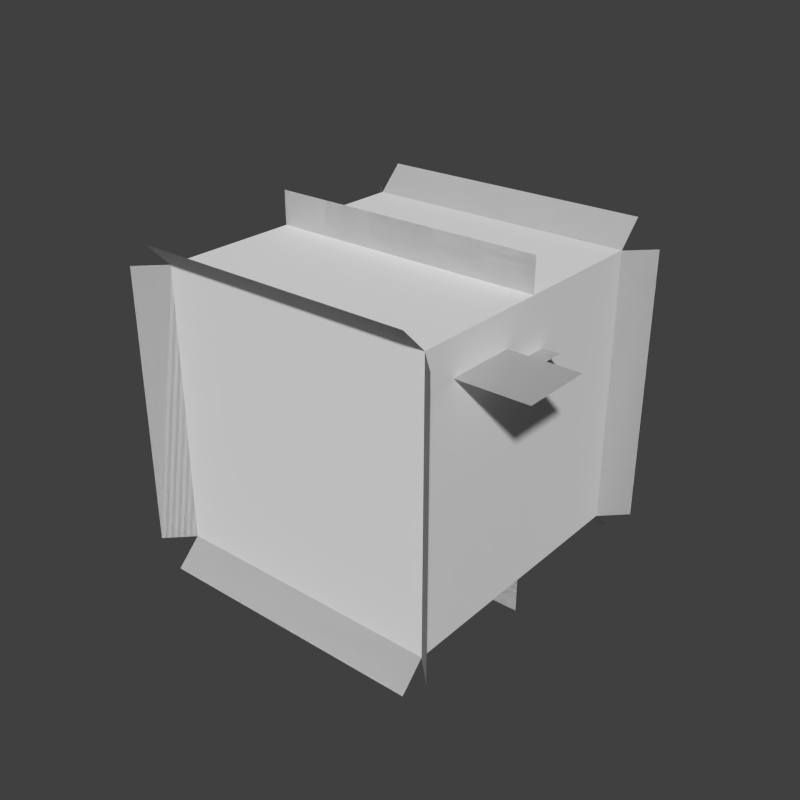 # Source: puffer.fish.blend  (saved by Blender 2.79.0; exported with 4.5.12 LTS)
import bpy
from mathutils import Matrix  # noqa: F401  (used for matrix-valued properties, if any)

bpy.ops.wm.read_factory_settings(use_empty=True)
scene = bpy.context.scene
scene.name = 'Scene'

# ---- collections
col_collection_1 = bpy.data.collections.new('Collection 1'); scene.collection.children.link(col_collection_1)

# ---- world
world_world = bpy.data.worlds.new('World'); scene.world = world_world
world_world.color = (0.05088, 0.05088, 0.05088)
world_world.use_sun_shadow = False
world_world.sun_shadow_jitter_overblur = 0.0
world_world.cycles.sampling_method = 'NONE'
world_world.cycles.sample_map_resolution = 256

# ---- meshes
me_plane_049 = bpy.data.meshes.new('Plane.049')
me_plane_049.from_pydata([(-1.0, -1.0, 0.0), (1.0, -1.0, 0.0), (-1.0, 1.0, 0.0), (1.0, 1.0, 0.0)], [], [(0, 2, 3, 1)])
_uv = me_plane_049.uv_layers.new(name='UVMap')
_uv.uv.foreach_set('vector', [0.8438, 0.9375, 0.8438, 1.0, 0.875, 1.0, 0.875, 0.9375])
me_plane_049.use_remesh_preserve_volume = False
me_plane_049.use_remesh_preserve_attributes = False
me_plane_049.use_mirror_vertex_groups = False
me_plane_049.update()
me_plane_048 = bpy.data.meshes.new('Plane.048')
me_plane_048.from_pydata([(-1.0, -1.0, 0.0), (1.0, -1.0, 0.0), (-1.0, 1.0, 0.0), (1.0, 1.0, 0.0)], [], [(0, 2, 3, 1)])
_uv = me_plane_048.uv_layers.new(name='UVMap')
_uv.uv.foreach_set('vector', [0.8125, 0.8438, 0.8125, 0.9062, 0.8438, 0.9062, 0.8438, 0.8438])
me_plane_048.use_remesh_preserve_volume = False
me_plane_048.use_remesh_preserve_attributes = False
me_plane_048.use_mirror_vertex_groups = False
me_plane_048.update()
me_plane_047 = bpy.data.meshes.new('Plane.047')
me_plane_047.from_pydata([(-1.0, -1.0, 0.0), (1.0, -1.0, 0.0), (-1.0, 1.0, 0.0), (1.0, 1.0, 0.0)], [], [(0, 2, 3, 1)])
_uv = me_plane_047.uv_layers.new(name='UVMap')
_uv.uv.foreach_set('vector', [0.0, 0.875, 0.0, 1.0, 0.09375, 1.0, 0.09375, 0.875])
me_plane_047.use_remesh_preserve_volume = False
me_plane_047.use_remesh_preserve_attributes = False
me_plane_047.use_mirror_vertex_groups = False
me_plane_047.update()
me_plane_046 = bpy.data.meshes.new('Plane.046')
me_plane_046.from_pydata([(-1.0, -1.0, 0.0), (1.0, -1.0, 0.0), (-1.0, 1.0, 0.0), (1.0, 1.0, 0.0)], [], [(0, 2, 3, 1)])
_uv = me_plane_046.uv_layers.new(name='UVMap')
_uv.uv.foreach_set('vector', [0.1562, 0.3125, 0.1562, 0.4688, 0.1875, 0.4688, 0.1875, 0.3125])
me_plane_046.use_remesh_preserve_volume = False
me_plane_046.use_remesh_preserve_attributes = False
me_plane_046.use_mirror_vertex_groups = False
me_plane_046.update()
me_plane_045 = bpy.data.meshes.new('Plane.045')
me_plane_045.from_pydata([(-1.0, -1.0, 0.0), (1.0, -1.0, 0.0), (-1.0, 1.0, 0.0), (1.0, 1.0, 0.0)], [], [(0, 2, 3, 1)])
_uv = me_plane_045.uv_layers.new(name='UVMap')
_uv.uv.foreach_set('vector', [0.2812, 0.3125, 0.2812, 0.4688, 0.3125, 0.4688, 0.3125, 0.3125])
me_plane_045.use_remesh_preserve_volume = False
me_plane_045.use_remesh_preserve_attributes = False
me_plane_045.use_mirror_vertex_groups = False
me_plane_045.update()
me_plane_044 = bpy.data.meshes.new('Plane.044')
me_plane_044.from_pydata([(-1.0, -1.0, 0.0), (1.0, -1.0, 0.0), (-1.0, 1.0, 0.0), (1.0, 1.0, 0.0)], [], [(0, 2, 3, 1)])
_uv = me_plane_044.uv_layers.new(name='UVMap')
_uv.uv.foreach_set('vector', [0.03125, 0.3125, 0.03125, 0.4688, 0.0625, 0.4688, 0.0625, 0.3125])
me_plane_044.use_remesh_preserve_volume = False
me_plane_044.use_remesh_preserve_attributes = False
me_plane_044.use_mirror_vertex_groups = False
me_plane_044.update()
me_plane_043 = bpy.data.meshes.new('Plane.043')
me_plane_043.from_pydata([(-1.0, -1.0, 0.0), (1.0, -1.0, 0.0), (-1.0, 1.0, 0.0), (1.0, 1.0, 0.0)], [], [(0, 2, 3, 1)])
_uv = me_plane_043.uv_layers.new(name='UVMap')
_uv.uv.foreach_set('vector', [0.2812, 0.3125, 0.2812, 0.4688, 0.3125, 0.4688, 0.3125, 0.3125])
me_plane_043.use_remesh_preserve_volume = False
me_plane_043.use_remesh_preserve_attributes = False
me_plane_043.use_mirror_vertex_groups = False
me_plane_043.update()
me_plane_042 = bpy.data.meshes.new('Plane.042')
me_plane_042.from_pydata([(-1.0, -1.0, 0.0), (1.0, -1.0, 0.0), (-1.0, 1.0, 0.0), (1.0, 1.0, 0.0)], [], [(0, 2, 3, 1)])
_uv = me_plane_042.uv_layers.new(name='UVMap')
_uv.uv.foreach_set('vector', [0.1875, 0.25, 0.1875, 0.2812, 0.3438, 0.2812, 0.3438, 0.25])
me_plane_042.use_remesh_preserve_volume = False
me_plane_042.use_remesh_preserve_attributes = False
me_plane_042.use_mirror_vertex_groups = False
me_plane_042.update()
me_plane_041 = bpy.data.meshes.new('Plane.041')
me_plane_041.from_pydata([(-1.0, -1.0, 0.0), (1.0, -1.0, 0.0), (-1.0, 1.0, 0.0), (1.0, 1.0, 0.0)], [], [(0, 2, 3, 1)])
_uv = me_plane_041.uv_layers.new(name='UVMap')
_uv.uv.foreach_set('vector', [0.5625, 0.2812, 0.5625, 0.3125, 0.7188, 0.3125, 0.7188, 0.2812])
me_plane_041.use_remesh_preserve_volume = False
me_plane_041.use_remesh_preserve_attributes = False
me_plane_041.use_mirror_vertex_groups = False
me_plane_041.update()
me_plane_040 = bpy.data.meshes.new('Plane.040')
me_plane_040.from_pydata([(-1.0, -1.0, 0.0), (1.0, -1.0, 0.0), (-1.0, 1.0, 0.0), (1.0, 1.0, 0.0)], [], [(0, 2, 3, 1)])
_uv = me_plane_040.uv_layers.new(name='UVMap')
_uv.uv.foreach_set('vector', [0.5312, 0.4375, 0.5312, 0.4688, 0.6875, 0.4688, 0.6875, 0.4375])
me_plane_040.use_remesh_preserve_volume = False
me_plane_040.use_remesh_preserve_attributes = False
me_plane_040.use_mirror_vertex_groups = False
me_plane_040.update()
me_plane_039 = bpy.data.meshes.new('Plane.039')
me_plane_039.from_pydata([(-1.0, -1.0, 0.0), (1.0, -1.0, 0.0), (-1.0, 1.0, 0.0), (1.0, 1.0, 0.0)], [], [(0, 2, 3, 1)])
_uv = me_plane_039.uv_layers.new(name='UVMap')
_uv.uv.foreach_set('vector', [0.5312, 0.4375, 0.5312, 0.4688, 0.6875, 0.4688, 0.6875, 0.4375])
me_plane_039.use_remesh_preserve_volume = False
me_plane_039.use_remesh_preserve_attributes = False
me_plane_039.use_mirror_vertex_groups = False
me_plane_039.update()
me_plane_038 = bpy.data.meshes.new('Plane.038')
me_plane_038.from_pydata([(-1.0, -1.0, 0.0), (1.0, -1.0, 0.0), (-1.0, 1.0, 0.0), (1.0, 1.0, 0.0)], [], [(0, 2, 3, 1)])
_uv = me_plane_038.uv_layers.new(name='UVMap')
_uv.uv.foreach_set('vector', [0.8125, 0.8438, 0.8125, 0.9062, 0.875, 0.9062, 0.875, 0.8438])
me_plane_038.use_remesh_preserve_volume = False
me_plane_038.use_remesh_preserve_attributes = False
me_plane_038.use_mirror_vertex_groups = False
me_plane_038.update()
me_plane_037 = bpy.data.meshes.new('Plane.037')
me_plane_037.from_pydata([(-1.0, -1.0, 0.0), (1.0, -1.0, 0.0), (-1.0, 1.0, 0.0), (1.0, 1.0, 0.0)], [], [(0, 2, 3, 1)])
_uv = me_plane_037.uv_layers.new(name='UVMap')
_uv.uv.foreach_set('vector', [0.8125, 0.9375, 0.8125, 1.0, 0.875, 1.0, 0.875, 0.9375])
me_plane_037.use_remesh_preserve_volume = False
me_plane_037.use_remesh_preserve_attributes = False
me_plane_037.use_mirror_vertex_groups = False
me_plane_037.update()
me_plane_036 = bpy.data.meshes.new('Plane.036')
me_plane_036.from_pydata([(-1.0, -1.0, 0.0), (1.0, -1.0, 0.0), (-1.0, 1.0, 0.0), (1.0, 1.0, 0.0)], [], [(0, 2, 3, 1)])
_uv = me_plane_036.uv_layers.new(name='UVMap')
_uv.uv.foreach_set('vector', [0.8125, 0.9375, 0.8125, 1.0, 0.875, 1.0, 0.875, 0.9375])
me_plane_036.use_remesh_preserve_volume = False
me_plane_036.use_remesh_preserve_attributes = False
me_plane_036.use_mirror_vertex_groups = False
me_plane_036.update()
me_plane_035 = bpy.data.meshes.new('Plane.035')
me_plane_035.from_pydata([(-1.0, -1.0, 0.0), (1.0, -1.0, 0.0), (-1.0, 1.0, 0.0), (1.0, 1.0, 0.0)], [], [(0, 2, 3, 1)])
_uv = me_plane_035.uv_layers.new(name='UVMap')
_uv.uv.foreach_set('vector', [0.8125, 0.8438, 0.8125, 0.9062, 0.875, 0.9062, 0.875, 0.8438])
me_plane_035.use_remesh_preserve_volume = False
me_plane_035.use_remesh_preserve_attributes = False
me_plane_035.use_mirror_vertex_groups = False
me_plane_035.update()
me_plane_034 = bpy.data.meshes.new('Plane.034')
me_plane_034.from_pydata([(-1.0, -1.0, 0.0), (1.0, -1.0, 0.0), (-1.0, 1.0, 0.0), (1.0, 1.0, 0.0)], [], [(0, 2, 3, 1)])
_uv = me_plane_034.uv_layers.new(name='UVMap')
_uv.uv.foreach_set('vector', [0.4688, 0.4375, 0.4688, 0.4688, 0.7188, 0.4688, 0.7188, 0.4375])
me_plane_034.use_remesh_preserve_volume = False
me_plane_034.use_remesh_preserve_attributes = False
me_plane_034.use_mirror_vertex_groups = False
me_plane_034.update()
me_plane_033 = bpy.data.meshes.new('Plane.033')
me_plane_033.from_pydata([(-1.0, -1.0, 0.0), (1.0, -1.0, 0.0), (-1.0, 1.0, 0.0), (1.0, 1.0, 0.0)], [], [(0, 2, 3, 1)])
_uv = me_plane_033.uv_layers.new(name='UVMap')
_uv.uv.foreach_set('vector', [0.4688, 0.4375, 0.4688, 0.4688, 0.7188, 0.4688, 0.7188, 0.4375])
me_plane_033.use_remesh_preserve_volume = False
me_plane_033.use_remesh_preserve_attributes = False
me_plane_033.use_mirror_vertex_groups = False
me_plane_033.update()
me_plane_032 = bpy.data.meshes.new('Plane.032')
me_plane_032.from_pydata([(-1.0, -1.0, 0.0), (1.0, -1.0, 0.0), (-1.0, 1.0, 0.0), (1.0, 1.0, 0.0)], [], [(0, 2, 3, 1)])
_uv = me_plane_032.uv_layers.new(name='UVMap')
_uv.uv.foreach_set('vector', [0.7188, 0.4062, 0.7188, 0.4375, 0.9688, 0.4375, 0.9688, 0.4062])
me_plane_032.use_remesh_preserve_volume = False
me_plane_032.use_remesh_preserve_attributes = False
me_plane_032.use_mirror_vertex_groups = False
me_plane_032.update()
me_plane_031 = bpy.data.meshes.new('Plane.031')
me_plane_031.from_pydata([(-1.0, -1.0, 0.0), (1.0, -1.0, 0.0), (-1.0, 1.0, 0.0), (1.0, 1.0, 0.0)], [], [(0, 2, 3, 1)])
_uv = me_plane_031.uv_layers.new(name='UVMap')
_uv.uv.foreach_set('vector', [0.4688, 0.3438, 0.4688, 0.375, 0.7188, 0.375, 0.7188, 0.3438])
me_plane_031.use_remesh_preserve_volume = False
me_plane_031.use_remesh_preserve_attributes = False
me_plane_031.use_mirror_vertex_groups = False
me_plane_031.update()
me_plane_030 = bpy.data.meshes.new('Plane.030')
me_plane_030.from_pydata([(-1.0, -1.0, 0.0), (1.0, -1.0, 0.0), (-1.0, 1.0, 0.0), (1.0, 1.0, 0.0)], [], [(0, 2, 3, 1)])
_uv = me_plane_030.uv_layers.new(name='UVMap')
_uv.uv.foreach_set('vector', [0.4688, 0.3438, 0.4688, 0.375, 0.7188, 0.375, 0.7188, 0.3438])
me_plane_030.use_remesh_preserve_volume = False
me_plane_030.use_remesh_preserve_attributes = False
me_plane_030.use_mirror_vertex_groups = False
me_plane_030.update()
me_plane_029 = bpy.data.meshes.new('Plane.029')
me_plane_029.from_pydata([(-1.0, -1.0, 0.0), (1.0, -1.0, 0.0), (-1.0, 1.0, 0.0), (1.0, 1.0, 0.0)], [], [(0, 2, 3, 1)])
_uv = me_plane_029.uv_layers.new(name='UVMap')
_uv.uv.foreach_set('vector', [0.4688, 0.3438, 0.4688, 0.375, 0.7188, 0.375, 0.7188, 0.3438])
me_plane_029.use_remesh_preserve_volume = False
me_plane_029.use_remesh_preserve_attributes = False
me_plane_029.use_mirror_vertex_groups = False
me_plane_029.update()
me_plane_028 = bpy.data.meshes.new('Plane.028')
me_plane_028.from_pydata([(-1.0, -1.0, 0.0), (1.0, -1.0, 0.0), (-1.0, 1.0, 0.0), (1.0, 1.0, 0.0)], [], [(0, 2, 3, 1)])
_uv = me_plane_028.uv_layers.new(name='UVMap')
_uv.uv.foreach_set('vector', [0.1562, 0.2188, 0.1562, 0.4688, 0.1875, 0.4688, 0.1875, 0.2188])
me_plane_028.use_remesh_preserve_volume = False
me_plane_028.use_remesh_preserve_attributes = False
me_plane_028.use_mirror_vertex_groups = False
me_plane_028.update()
me_plane_027 = bpy.data.meshes.new('Plane.027')
me_plane_027.from_pydata([(-1.0, -1.0, 0.0), (1.0, -1.0, 0.0), (-1.0, 1.0, 0.0), (1.0, 1.0, 0.0)], [], [(0, 2, 3, 1)])
_uv = me_plane_027.uv_layers.new(name='UVMap')
_uv.uv.foreach_set('vector', [0.03125, 0.2188, 0.03125, 0.4688, 0.0625, 0.4688, 0.0625, 0.2188])
me_plane_027.use_remesh_preserve_volume = False
me_plane_027.use_remesh_preserve_attributes = False
me_plane_027.use_mirror_vertex_groups = False
me_plane_027.update()
me_plane_026 = bpy.data.meshes.new('Plane.026')
me_plane_026.from_pydata([(-1.0, -1.0, 0.0), (1.0, -1.0, 0.0), (-1.0, 1.0, 0.0), (1.0, 1.0, 0.0)], [], [(0, 2, 3, 1)])
_uv = me_plane_026.uv_layers.new(name='UVMap')
_uv.uv.foreach_set('vector', [0.2812, 0.2188, 0.2812, 0.4688, 0.3125, 0.4688, 0.3125, 0.2188])
me_plane_026.use_remesh_preserve_volume = False
me_plane_026.use_remesh_preserve_attributes = False
me_plane_026.use_mirror_vertex_groups = False
me_plane_026.update()
me_plane_001 = bpy.data.meshes.new('Plane.001')
me_plane_001.from_pydata([(-1.0, -1.0, 0.0), (1.0, -1.0, 0.0), (-1.0, 1.0, 0.0), (1.0, 1.0, 0.0)], [], [(0, 2, 3, 1)])
_uv = me_plane_001.uv_layers.new(name='UVMap')
_uv.uv.foreach_set('vector', [0.2812, 0.2188, 0.2812, 0.4688, 0.3125, 0.4688, 0.3125, 0.2188])
me_plane_001.use_remesh_preserve_volume = False
me_plane_001.use_remesh_preserve_attributes = False
me_plane_001.use_mirror_vertex_groups = False
me_plane_001.update()
me_plane_025 = bpy.data.meshes.new('Plane.025')
me_plane_025.from_pydata([(-1.0, -1.0, 0.0), (1.0, -1.0, 0.0), (-1.0, 1.0, 0.0), (1.0, 1.0, 0.0)], [], [(0, 1, 3, 2)])
_uv = me_plane_025.uv_layers.new(name='UVMap')
_uv.uv.foreach_set('vector', [0.5312, 0.4375, 0.6875, 0.4375, 0.6875, 0.4688, 0.5312, 0.4688])
me_plane_025.use_remesh_preserve_volume = False
me_plane_025.use_remesh_preserve_attributes = False
me_plane_025.use_mirror_vertex_groups = False
me_plane_025.update()
me_plane_024 = bpy.data.meshes.new('Plane.024')
me_plane_024.from_pydata([(-1.0, -1.0, 0.0), (1.0, -1.0, 0.0), (-1.0, 1.0, 0.0), (1.0, 1.0, 0.0)], [], [(0, 1, 3, 2)])
_uv = me_plane_024.uv_layers.new(name='UVMap')
_uv.uv.foreach_set('vector', [0.5312, 0.4375, 0.6875, 0.4375, 0.6875, 0.4688, 0.5312, 0.4688])
me_plane_024.use_remesh_preserve_volume = False
me_plane_024.use_remesh_preserve_attributes = False
me_plane_024.use_mirror_vertex_groups = False
me_plane_024.update()
me_plane_023 = bpy.data.meshes.new('Plane.023')
me_plane_023.from_pydata([(-1.0, -1.0, 0.0), (1.0, -1.0, 0.0), (-1.0, 1.0, 0.0), (1.0, 1.0, 0.0)], [], [(0, 1, 3, 2)])
_uv = me_plane_023.uv_layers.new(name='UVMap')
_uv.uv.foreach_set('vector', [0.5625, 0.2812, 0.7188, 0.2812, 0.7188, 0.3125, 0.5625, 0.3125])
me_plane_023.use_remesh_preserve_volume = False
me_plane_023.use_remesh_preserve_attributes = False
me_plane_023.use_mirror_vertex_groups = False
me_plane_023.update()
me_plane_022 = bpy.data.meshes.new('Plane.022')
me_plane_022.from_pydata([(-1.0, -1.0, 0.0), (1.0, -1.0, 0.0), (-1.0, 1.0, 0.0), (1.0, 1.0, 0.0)], [], [(0, 1, 3, 2)])
_uv = me_plane_022.uv_layers.new(name='UVMap')
_uv.uv.foreach_set('vector', [0.1875, 0.25, 0.3438, 0.25, 0.3438, 0.2812, 0.1875, 0.2812])
me_plane_022.use_remesh_preserve_volume = False
me_plane_022.use_remesh_preserve_attributes = False
me_plane_022.use_mirror_vertex_groups = False
me_plane_022.update()
me_plane_021 = bpy.data.meshes.new('Plane.021')
me_plane_021.from_pydata([(-1.0, -1.0, 0.0), (1.0, -1.0, 0.0), (-1.0, 1.0, 0.0), (1.0, 1.0, 0.0)], [], [(0, 1, 3, 2)])
_uv = me_plane_021.uv_layers.new(name='UVMap')
_uv.uv.foreach_set('vector', [0.03125, 0.3125, 0.0625, 0.3125, 0.0625, 0.4688, 0.03125, 0.4688])
me_plane_021.use_remesh_preserve_volume = False
me_plane_021.use_remesh_preserve_attributes = False
me_plane_021.use_mirror_vertex_groups = False
me_plane_021.update()
me_plane_020 = bpy.data.meshes.new('Plane.020')
me_plane_020.from_pydata([(-1.0, -1.0, 0.0), (1.0, -1.0, 0.0), (-1.0, 1.0, 0.0), (1.0, 1.0, 0.0)], [], [(0, 1, 3, 2)])
_uv = me_plane_020.uv_layers.new(name='UVMap')
_uv.uv.foreach_set('vector', [0.2812, 0.3125, 0.3125, 0.3125, 0.3125, 0.4688, 0.2812, 0.4688])
me_plane_020.use_remesh_preserve_volume = False
me_plane_020.use_remesh_preserve_attributes = False
me_plane_020.use_mirror_vertex_groups = False
me_plane_020.update()
me_plane_019 = bpy.data.meshes.new('Plane.019')
me_plane_019.from_pydata([(-1.0, -1.0, 0.0), (1.0, -1.0, 0.0), (-1.0, 1.0, 0.0), (1.0, 1.0, 0.0)], [], [(0, 1, 3, 2)])
_uv = me_plane_019.uv_layers.new(name='UVMap')
_uv.uv.foreach_set('vector', [0.1562, 0.3125, 0.1875, 0.3125, 0.1875, 0.4688, 0.1562, 0.4688])
me_plane_019.use_remesh_preserve_volume = False
me_plane_019.use_remesh_preserve_attributes = False
me_plane_019.use_mirror_vertex_groups = False
me_plane_019.update()
me_plane_018 = bpy.data.meshes.new('Plane.018')
me_plane_018.from_pydata([(-1.0, -1.0, 0.0), (1.0, -1.0, 0.0), (-1.0, 1.0, 0.0), (1.0, 1.0, 0.0)], [], [(0, 1, 3, 2)])
_uv = me_plane_018.uv_layers.new(name='UVMap')
_uv.uv.foreach_set('vector', [0.2812, 0.3125, 0.3125, 0.3125, 0.3125, 0.4688, 0.2812, 0.4688])
me_plane_018.use_remesh_preserve_volume = False
me_plane_018.use_remesh_preserve_attributes = False
me_plane_018.use_mirror_vertex_groups = False
me_plane_018.update()
me_plane_017 = bpy.data.meshes.new('Plane.017')
me_plane_017.from_pydata([(-1.0, -1.0, 0.0), (1.0, -1.0, 0.0), (-1.0, 1.0, 0.0), (1.0, 1.0, 0.0)], [], [(0, 1, 3, 2)])
_uv = me_plane_017.uv_layers.new(name='UVMap')
_uv.uv.foreach_set('vector', [0.8125, 0.9375, 0.875, 0.9375, 0.875, 1.0, 0.8125, 1.0])
me_plane_017.use_remesh_preserve_volume = False
me_plane_017.use_remesh_preserve_attributes = False
me_plane_017.use_mirror_vertex_groups = False
me_plane_017.update()
me_plane_016 = bpy.data.meshes.new('Plane.016')
me_plane_016.from_pydata([(-1.0, -1.0, 0.0), (1.0, -1.0, 0.0), (-1.0, 1.0, 0.0), (1.0, 1.0, 0.0)], [], [(0, 1, 3, 2)])
_uv = me_plane_016.uv_layers.new(name='UVMap')
_uv.uv.foreach_set('vector', [0.8125, 0.8438, 0.875, 0.8438, 0.875, 0.9062, 0.8125, 0.9062])
me_plane_016.use_remesh_preserve_volume = False
me_plane_016.use_remesh_preserve_attributes = False
me_plane_016.use_mirror_vertex_groups = False
me_plane_016.update()
me_plane_015 = bpy.data.meshes.new('Plane.015')
me_plane_015.from_pydata([(-1.0, -1.0, 0.0), (1.0, -1.0, 0.0), (-1.0, 1.0, 0.0), (1.0, 1.0, 0.0)], [], [(0, 1, 3, 2)])
_uv = me_plane_015.uv_layers.new(name='UVMap')
_uv.uv.foreach_set('vector', [0.8438, 0.9375, 0.875, 0.9375, 0.875, 1.0, 0.8438, 1.0])
me_plane_015.use_remesh_preserve_volume = False
me_plane_015.use_remesh_preserve_attributes = False
me_plane_015.use_mirror_vertex_groups = False
me_plane_015.update()
me_plane_014 = bpy.data.meshes.new('Plane.014')
me_plane_014.from_pydata([(-1.0, -1.0, 0.0), (1.0, -1.0, 0.0), (-1.0, 1.0, 0.0), (1.0, 1.0, 0.0)], [], [(0, 1, 3, 2)])
_uv = me_plane_014.uv_layers.new(name='UVMap')
_uv.uv.foreach_set('vector', [0.8125, 0.8438, 0.8438, 0.8438, 0.8438, 0.9062, 0.8125, 0.9062])
me_plane_014.use_remesh_preserve_volume = False
me_plane_014.use_remesh_preserve_attributes = False
me_plane_014.use_mirror_vertex_groups = False
me_plane_014.update()
me_plane_013 = bpy.data.meshes.new('Plane.013')
me_plane_013.from_pydata([(-1.0, -1.0, 0.0), (1.0, -1.0, 0.0), (-1.0, 1.0, 0.0), (1.0, 1.0, 0.0)], [], [(0, 1, 3, 2)])
_uv = me_plane_013.uv_layers.new(name='UVMap')
_uv.uv.foreach_set('vector', [0.0, 0.875, 0.09375, 0.875, 0.09375, 1.0, 0.0, 1.0])
me_plane_013.use_remesh_preserve_volume = False
me_plane_013.use_remesh_preserve_attributes = False
me_plane_013.use_mirror_vertex_groups = False
me_plane_013.update()
me_cube_004 = bpy.data.meshes.new('Cube.004')
me_cube_004.from_pydata([(-1.0, -1.0, -1.0), (-1.0, -1.0, 1.0), (-1.0, 1.0, -1.0), (-1.0, 1.0, 1.0), (1.0, -1.0, -1.0), (1.0, -1.0, 1.0), (1.0, 1.0, -1.0), (1.0, 1.0, 1.0)], [], [(1, 3, 2, 0), (3, 7, 6, 2), (7, 5, 4, 6), (5, 1, 0, 4), (0, 2, 6, 4), (5, 7, 3, 1)])
_uv = me_cube_004.uv_layers.new(name='UVMap')
_uv.uv.foreach_set('vector', [0.875, 0.75, 0.9062, 0.75, 0.9062, 0.7812, 0.875, 0.7812, 0.9688, 0.75, 1.0, 0.75, 1.0, 0.7812, 0.9688, 0.7812, 0.9375, 0.75, 0.9688, 0.75, 0.9688, 0.7812, 0.9375, 0.7812, 0.9062, 0.75, 0.9375, 0.75, 0.9375, 0.7812, 0.9062, 0.7812, 0.9375, 0.7812, 0.9688, 0.7812, 0.9688, 0.8125, 0.9375, 0.8125, 0.9062, 0.7812, 0.9375, 0.7812, 0.9375, 0.8125, 0.9062, 0.8125])
me_cube_004.use_remesh_preserve_volume = False
me_cube_004.use_remesh_preserve_attributes = False
me_cube_004.use_mirror_vertex_groups = False
me_cube_004.update()
me_cube_003 = bpy.data.meshes.new('Cube.003')
me_cube_003.from_pydata([(-1.0, -1.0, -1.0), (-1.0, -1.0, 1.0), (-1.0, 1.0, -1.0), (-1.0, 1.0, 1.0), (1.0, -1.0, -1.0), (1.0, -1.0, 1.0), (1.0, 1.0, -1.0), (1.0, 1.0, 1.0)], [], [(1, 3, 2, 0), (3, 7, 6, 2), (7, 5, 4, 6), (5, 1, 0, 4), (0, 2, 6, 4), (5, 7, 3, 1)])
_uv = me_cube_003.uv_layers.new(name='UVMap')
_uv.uv.foreach_set('vector', [0.75, 0.75, 0.7812, 0.75, 0.7812, 0.7812, 0.75, 0.7812, 0.8438, 0.75, 0.875, 0.75, 0.875, 0.7812, 0.8438, 0.7812, 0.8125, 0.75, 0.8438, 0.75, 0.8438, 0.7812, 0.8125, 0.7812, 0.7812, 0.75, 0.8125, 0.75, 0.8125, 0.7812, 0.7812, 0.7812, 0.8125, 0.7812, 0.8438, 0.7812, 0.8438, 0.8125, 0.8125, 0.8125, 0.7812, 0.7812, 0.8125, 0.7812, 0.8125, 0.8125, 0.7812, 0.8125])
me_cube_003.use_remesh_preserve_volume = False
me_cube_003.use_remesh_preserve_attributes = False
me_cube_003.use_mirror_vertex_groups = False
me_cube_003.update()
me_plane_012 = bpy.data.meshes.new('Plane.012')
me_plane_012.from_pydata([(-1.0, -1.0, 0.0), (1.0, -1.0, 0.0), (-1.0, 1.0, 0.0), (1.0, 1.0, 0.0)], [], [(0, 1, 3, 2)])
_uv = me_plane_012.uv_layers.new(name='UVMap')
_uv.uv.foreach_set('vector', [0.2812, 0.2188, 0.3125, 0.2188, 0.3125, 0.4688, 0.2812, 0.4688])
me_plane_012.use_remesh_preserve_volume = False
me_plane_012.use_remesh_preserve_attributes = False
me_plane_012.use_mirror_vertex_groups = False
me_plane_012.update()
me_plane_011 = bpy.data.meshes.new('Plane.011')
me_plane_011.from_pydata([(-1.0, -1.0, 0.0), (1.0, -1.0, 0.0), (-1.0, 1.0, 0.0), (1.0, 1.0, 0.0)], [], [(0, 1, 3, 2)])
_uv = me_plane_011.uv_layers.new(name='UVMap')
_uv.uv.foreach_set('vector', [0.2812, 0.2188, 0.3125, 0.2188, 0.3125, 0.4688, 0.2812, 0.4688])
me_plane_011.use_remesh_preserve_volume = False
me_plane_011.use_remesh_preserve_attributes = False
me_plane_011.use_mirror_vertex_groups = False
me_plane_011.update()
me_plane_010 = bpy.data.meshes.new('Plane.010')
me_plane_010.from_pydata([(-1.0, -1.0, 0.0), (1.0, -1.0, 0.0), (-1.0, 1.0, 0.0), (1.0, 1.0, 0.0)], [], [(0, 1, 3, 2)])
_uv = me_plane_010.uv_layers.new(name='UVMap')
_uv.uv.foreach_set('vector', [0.1562, 0.2188, 0.1875, 0.2188, 0.1875, 0.4688, 0.1562, 0.4688])
me_plane_010.use_remesh_preserve_volume = False
me_plane_010.use_remesh_preserve_attributes = False
me_plane_010.use_mirror_vertex_groups = False
me_plane_010.update()
me_plane_009 = bpy.data.meshes.new('Plane.009')
me_plane_009.from_pydata([(-1.0, -1.0, 0.0), (1.0, -1.0, 0.0), (-1.0, 1.0, 0.0), (1.0, 1.0, 0.0)], [], [(0, 1, 3, 2)])
_uv = me_plane_009.uv_layers.new(name='UVMap')
_uv.uv.foreach_set('vector', [0.03125, 0.2188, 0.0625, 0.2188, 0.0625, 0.4688, 0.03125, 0.4688])
me_plane_009.use_remesh_preserve_volume = False
me_plane_009.use_remesh_preserve_attributes = False
me_plane_009.use_mirror_vertex_groups = False
me_plane_009.update()
me_plane_008 = bpy.data.meshes.new('Plane.008')
me_plane_008.from_pydata([(-1.0, -1.0, 0.0), (1.0, -1.0, 0.0), (-1.0, 1.0, 0.0), (1.0, 1.0, 0.0)], [], [(0, 1, 3, 2)])
_uv = me_plane_008.uv_layers.new(name='UVMap')
_uv.uv.foreach_set('vector', [0.4688, 0.3438, 0.7188, 0.3438, 0.7188, 0.375, 0.4688, 0.375])
me_plane_008.use_remesh_preserve_volume = False
me_plane_008.use_remesh_preserve_attributes = False
me_plane_008.use_mirror_vertex_groups = False
me_plane_008.update()
me_plane_007 = bpy.data.meshes.new('Plane.007')
me_plane_007.from_pydata([(-1.0, -1.0, 0.0), (1.0, -1.0, 0.0), (-1.0, 1.0, 0.0), (1.0, 1.0, 0.0)], [], [(0, 1, 3, 2)])
_uv = me_plane_007.uv_layers.new(name='UVMap')
_uv.uv.foreach_set('vector', [0.4688, 0.4375, 0.7188, 0.4375, 0.7188, 0.4688, 0.4688, 0.4688])
me_plane_007.use_remesh_preserve_volume = False
me_plane_007.use_remesh_preserve_attributes = False
me_plane_007.use_mirror_vertex_groups = False
me_plane_007.update()
me_plane_006 = bpy.data.meshes.new('Plane.006')
me_plane_006.from_pydata([(-1.0, -1.0, 0.0), (1.0, -1.0, 0.0), (-1.0, 1.0, 0.0), (1.0, 1.0, 0.0)], [], [(0, 1, 3, 2)])
_uv = me_plane_006.uv_layers.new(name='UVMap')
_uv.uv.foreach_set('vector', [0.4688, 0.3438, 0.7188, 0.3438, 0.7188, 0.375, 0.4688, 0.375])
me_plane_006.use_remesh_preserve_volume = False
me_plane_006.use_remesh_preserve_attributes = False
me_plane_006.use_mirror_vertex_groups = False
me_plane_006.update()
me_plane_005 = bpy.data.meshes.new('Plane.005')
me_plane_005.from_pydata([(-1.0, -1.0, 0.0), (1.0, -1.0, 0.0), (-1.0, 1.0, 0.0), (1.0, 1.0, 0.0)], [], [(0, 1, 3, 2)])
_uv = me_plane_005.uv_layers.new(name='UVMap')
_uv.uv.foreach_set('vector', [0.4688, 0.3438, 0.7188, 0.3438, 0.7188, 0.375, 0.4688, 0.375])
me_plane_005.use_remesh_preserve_volume = False
me_plane_005.use_remesh_preserve_attributes = False
me_plane_005.use_mirror_vertex_groups = False
me_plane_005.update()
me_plane_004 = bpy.data.meshes.new('Plane.004')
me_plane_004.from_pydata([(-1.0, -1.0, 0.0), (1.0, -1.0, 0.0), (-1.0, 1.0, 0.0), (1.0, 1.0, 0.0)], [], [(0, 1, 3, 2)])
_uv = me_plane_004.uv_layers.new(name='UVMap')
_uv.uv.foreach_set('vector', [0.4688, 0.4375, 0.7188, 0.4375, 0.7188, 0.4688, 0.4688, 0.4688])
me_plane_004.use_remesh_preserve_volume = False
me_plane_004.use_remesh_preserve_attributes = False
me_plane_004.use_mirror_vertex_groups = False
me_plane_004.update()
me_plane_003 = bpy.data.meshes.new('Plane.003')
me_plane_003.from_pydata([(-1.0, -1.0, 0.0), (1.0, -1.0, 0.0), (-1.0, 1.0, 0.0), (1.0, 1.0, 0.0)], [], [(0, 1, 3, 2)])
_uv = me_plane_003.uv_layers.new(name='UVMap')
_uv.uv.foreach_set('vector', [0.7188, 0.4062, 0.9688, 0.4062, 0.9688, 0.4375, 0.7188, 0.4375])
me_plane_003.use_remesh_preserve_volume = False
me_plane_003.use_remesh_preserve_attributes = False
me_plane_003.use_mirror_vertex_groups = False
me_plane_003.update()
me_plane_002 = bpy.data.meshes.new('Plane.002')
me_plane_002.from_pydata([(-1.0, -1.0, 0.0), (1.0, -1.0, 0.0), (-1.0, 1.0, 0.0), (1.0, 1.0, 0.0)], [], [(0, 1, 3, 2)])
_uv = me_plane_002.uv_layers.new(name='UVMap')
_uv.uv.foreach_set('vector', [0.8125, 0.9375, 0.875, 0.9375, 0.875, 1.0, 0.8125, 1.0])
me_plane_002.use_remesh_preserve_volume = False
me_plane_002.use_remesh_preserve_attributes = False
me_plane_002.use_mirror_vertex_groups = False
me_plane_002.update()
me_plane = bpy.data.meshes.new('Plane')
me_plane.from_pydata([(-1.0, -1.0, 0.0), (1.0, -1.0, 0.0), (-1.0, 1.0, 0.0), (1.0, 1.0, 0.0)], [], [(0, 1, 3, 2)])
_uv = me_plane.uv_layers.new(name='UVMap')
_uv.uv.foreach_set('vector', [0.8125, 0.8438, 0.875, 0.8438, 0.875, 0.9062, 0.8125, 0.9062])
me_plane.use_remesh_preserve_volume = False
me_plane.use_remesh_preserve_attributes = False
me_plane.use_mirror_vertex_groups = False
me_plane.update()
me_cube_002 = bpy.data.meshes.new('Cube.002')
me_cube_002.from_pydata([(-1.0, -1.0, -1.0), (-1.0, -1.0, 1.0), (-1.0, 1.0, -1.0), (-1.0, 1.0, 1.0), (1.0, -1.0, -1.0), (1.0, -1.0, 1.0), (1.0, 1.0, -1.0), (1.0, 1.0, 1.0)], [], [(1, 3, 2, 0), (3, 7, 6, 2), (7, 5, 4, 6), (5, 1, 0, 4), (0, 2, 6, 4), (5, 7, 3, 1)])
_uv = me_cube_002.uv_layers.new(name='UVMap')
_uv.uv.foreach_set('vector', [0.09375, 0.0625, 0.0, 0.0625, 0.0, 0.0, 0.09375, 0.0, 0.375, 0.0625, 0.2812, 0.0625, 0.2812, 0.0, 0.375, 0.0, 0.2812, 0.0625, 0.1875, 0.0625, 0.1875, 0.0, 0.2812, 0.0, 0.1875, 0.0625, 0.09375, 0.0625, 0.09375, 0.0, 0.1875, 0.0, 0.2812, 0.0625, 0.2812, 0.1562, 0.1875, 0.1562, 0.1875, 0.0625, 0.1875, 0.0625, 0.1875, 0.1562, 0.09375, 0.1562, 0.09375, 0.0625])
me_cube_002.use_remesh_preserve_volume = False
me_cube_002.use_remesh_preserve_attributes = False
me_cube_002.use_mirror_vertex_groups = False
me_cube_002.update()
me_cube_001 = bpy.data.meshes.new('Cube.001')
me_cube_001.from_pydata([(-1.0, -1.0, -1.0), (-1.0, -1.0, 1.0), (-1.0, 1.0, -1.0), (-1.0, 1.0, 1.0), (1.0, -1.0, -1.0), (1.0, -1.0, 1.0), (1.0, 1.0, -1.0), (1.0, 1.0, 1.0)], [], [(1, 3, 2, 0), (3, 7, 6, 2), (7, 5, 4, 6), (5, 1, 0, 4), (0, 2, 6, 4), (5, 7, 3, 1)])
_uv = me_cube_001.uv_layers.new(name='UVMap')
_uv.uv.foreach_set('vector', [0.5312, 0.1562, 0.375, 0.1562, 0.375, 0.0, 0.5312, 0.0, 1.0, 0.1562, 0.8438, 0.1562, 0.8438, 0.0, 1.0, 0.0, 0.8438, 0.1562, 0.6875, 0.1562, 0.6875, 0.0, 0.8438, 0.0, 0.6875, 0.1562, 0.5312, 0.1562, 0.5312, 0.0, 0.6875, 0.0, 0.8438, 0.1562, 0.8438, 0.3125, 0.6875, 0.3125, 0.6875, 0.1562, 0.6875, 0.1562, 0.6875, 0.3125, 0.5312, 0.3125, 0.5312, 0.1562])
me_cube_001.use_remesh_preserve_volume = False
me_cube_001.use_remesh_preserve_attributes = False
me_cube_001.use_mirror_vertex_groups = False
me_cube_001.update()
me_cube = bpy.data.meshes.new('Cube')
me_cube.from_pydata([(-1.0, -1.0, -1.0), (-1.0, -1.0, 1.0), (-1.0, 1.0, -1.0), (-1.0, 1.0, 1.0), (1.0, -1.0, -1.0), (1.0, -1.0, 1.0), (1.0, 1.0, -1.0), (1.0, 1.0, 1.0)], [], [(1, 3, 2, 0), (3, 7, 6, 2), (7, 5, 4, 6), (5, 1, 0, 4), (0, 2, 6, 4), (5, 7, 3, 1)])
_uv = me_cube.uv_layers.new(name='UVMap')
_uv.uv.foreach_set('vector', [0.25, 0.75, 0.0, 0.75, 0.0, 0.5, 0.25, 0.5, 1.0, 0.75, 0.75, 0.75, 0.75, 0.5, 1.0, 0.5, 0.75, 0.75, 0.5, 0.75, 0.5, 0.5, 0.75, 0.5, 0.5, 0.75, 0.25, 0.75, 0.25, 0.5, 0.5, 0.5, 0.75, 0.75, 0.75, 1.0, 0.5, 1.0, 0.5, 0.75, 0.5, 0.75, 0.5, 1.0, 0.25, 1.0, 0.25, 0.75])
me_cube.use_remesh_preserve_volume = False
me_cube.use_remesh_preserve_attributes = False
me_cube.use_mirror_vertex_groups = False
me_cube.update()
arm_armature = bpy.data.armatures.new('Armature')  # bones are not reproduced

# ---- objects
ob_armature = bpy.data.objects.new('Armature', arm_armature)
ob_1puf_hand_right_2 = bpy.data.objects.new('1puf_hand.right.2', me_plane_049)
ob_1puf_hand_left_2 = bpy.data.objects.new('1puf_hand.left.2', me_plane_048)
ob_1puf_tail_2 = bpy.data.objects.new('1puf_tail.2', me_plane_047)
ob_2puf_fin_back_left_2 = bpy.data.objects.new('2puf_fin.back.left.2', me_plane_046)
ob_2puf_fin_back_right_2 = bpy.data.objects.new('2puf_fin.back.right.2', me_plane_045)
ob_2puf_fin_front_left_2 = bpy.data.objects.new('2puf_fin.front.left.2', me_plane_044)
ob_2puf_fin_front_right_2 = bpy.data.objects.new('2puf_fin.front.right.2', me_plane_043)
ob_2puf_fin_lover_back_2 = bpy.data.objects.new('2puf_fin.lover.back.2', me_plane_042)
ob_2puf_fin_lover_front_2 = bpy.data.objects.new('2puf_fin.lover.front.2', me_plane_041)
ob_2puf_fin_upper_back_2 = bpy.data.objects.new('2puf_fin.upper.back.2', me_plane_040)
ob_2puf_fin_upper_front_2 = bpy.data.objects.new('2puf_fin.upper.front.2', me_plane_039)
ob_2puf_hand_left_2 = bpy.data.objects.new('2puf_hand.left.2', me_plane_038)
ob_2puf_hand_right_2 = bpy.data.objects.new('2puf_hand.right.2', me_plane_037)
ob_3puf_hand_right_2 = bpy.data.objects.new('3puf_hand.right.2', me_plane_036)
ob_3puf_hand_left_2 = bpy.data.objects.new('3puf_hand.left.2', me_plane_035)
ob_3puf_fin_upper_middle_2 = bpy.data.objects.new('3puf_fin.upper.middle.2', me_plane_034)
ob_3puf_fin_upper_front_2 = bpy.data.objects.new('3puf_fin.upper.front.2', me_plane_033)
ob_3puf_fin_upper_back_2 = bpy.data.objects.new('3puf_fin.upper.back.2', me_plane_032)
ob_3puf_fin_lover_middle_2 = bpy.data.objects.new('3puf_fin.lover.middle.2', me_plane_031)
ob_3puf_fin_lover_front_2 = bpy.data.objects.new('3puf_fin.lover.front.2', me_plane_030)
ob_3puf_fin_lover_back_2 = bpy.data.objects.new('3puf_fin.lover.back.2', me_plane_029)
ob_3puf_fin_front_right_2 = bpy.data.objects.new('3puf_fin.front.right.2', me_plane_028)
ob_3puf_fin_front_left_2 = bpy.data.objects.new('3puf_fin.front.left.2', me_plane_027)
ob_3puf_fin_back_right_2 = bpy.data.objects.new('3puf_fin.back.right.2', me_plane_026)
ob_3puf_fin_back_left_2 = bpy.data.objects.new('3puf_fin.back.left.2', me_plane_001)
ob_2puf_fin_upper_back_1 = bpy.data.objects.new('2puf_fin.upper.back.1', me_plane_025)
ob_2puf_fin_upper_front_1 = bpy.data.objects.new('2puf_fin.upper.front.1', me_plane_024)
ob_2puf_fin_lover_front_1 = bpy.data.objects.new('2puf_fin.lover.front.1', me_plane_023)
ob_2puf_fin_lover_back_1 = bpy.data.objects.new('2puf_fin.lover.back.1', me_plane_022)
ob_2puf_fin_front_left_1 = bpy.data.objects.new('2puf_fin.front.left.1', me_plane_021)
ob_2puf_fin_front_right_1 = bpy.data.objects.new('2puf_fin.front.right.1', me_plane_020)
ob_2puf_fin_back_left_1 = bpy.data.objects.new('2puf_fin.back.left.1', me_plane_019)
ob_2puf_fin_back_right_1 = bpy.data.objects.new('2puf_fin.back.right.1', me_plane_018)
ob_2puf_hand_right_1 = bpy.data.objects.new('2puf_hand.right.1', me_plane_017)
ob_2puf_hand_left_1 = bpy.data.objects.new('2puf_hand.left.1', me_plane_016)
ob_1puf_hand_right_1 = bpy.data.objects.new('1puf_hand.right.1', me_plane_015)
ob_1puf_hand_left_1 = bpy.data.objects.new('1puf_hand.left.1', me_plane_014)
ob_1puf_tail_1 = bpy.data.objects.new('1puf_tail.1', me_plane_013)
ob_1puf_eye_left = bpy.data.objects.new('1puf_eye.left', me_cube_004)
ob_1puf_eye_right = bpy.data.objects.new('1puf_eye.right', me_cube_003)
ob_3puf_fin_back_right_1 = bpy.data.objects.new('3puf_fin.back.right.1', me_plane_012)
ob_3puf_fin_back_left_1 = bpy.data.objects.new('3puf_fin.back.left.1', me_plane_011)
ob_3puf_fin_front_right_1 = bpy.data.objects.new('3puf_fin.front.right.1', me_plane_010)
ob_3puf_fin_front_left_1 = bpy.data.objects.new('3puf_fin.front.left.1', me_plane_009)
ob_3puf_fin_lover_middle_1 = bpy.data.objects.new('3puf_fin.lover.middle.1', me_plane_008)
ob_3puf_fin_upper_middle_1 = bpy.data.objects.new('3puf_fin.upper.middle.1', me_plane_007)
ob_3puf_fin_lover_back_1 = bpy.data.objects.new('3puf_fin.lover.back.1', me_plane_006)
ob_3puf_fin_lover_front_1 = bpy.data.objects.new('3puf_fin.lover.front.1', me_plane_005)
ob_3puf_fin_upper_front_1 = bpy.data.objects.new('3puf_fin.upper.front.1', me_plane_004)
ob_3puf_fin_upper_back_1 = bpy.data.objects.new('3puf_fin.upper.back.1', me_plane_003)
ob_3puf_hand_right_1 = bpy.data.objects.new('3puf_hand.right.1', me_plane_002)
ob_3puf_hand_left_1 = bpy.data.objects.new('3puf_hand.left.1', me_plane)
ob_1puf_body = bpy.data.objects.new('1puf_body', me_cube_002)
ob_2puf_body = bpy.data.objects.new('2puf_body', me_cube_001)
ob_3puf_body = bpy.data.objects.new('3puf_body', me_cube)

# ---- transforms, parenting, visibility, modifiers, constraints
ob_armature.location = (9.857e-14, 0.7963, 1.466)
ob_armature.rotation_euler = (1.571, 2.22e-16, 2.22e-16)
ob_armature.show_in_front = True
ob_armature.lineart.crease_threshold = 0.0
ob_1puf_hand_right_2.parent = ob_armature
ob_1puf_hand_right_2.matrix_parent_inverse = Matrix(((1.0, 2.22e-16, -2.22e-16, -9.842e-14), (2.22e-16, 7.55e-08, 1.0, -1.466), (2.22e-16, -1.0, 5.96e-08, 0.7963), (0.0, 0.0, 0.0, 1.0)))
ob_1puf_hand_right_2.location = (-0.3996, -0.0996, 1.374)
ob_1puf_hand_right_2.scale = (0.1, 0.2, 1.0)
ob_1puf_hand_right_2.lineart.crease_threshold = 0.0
_vg = ob_1puf_hand_right_2.vertex_groups.new(name='body')
_vg = ob_1puf_hand_right_2.vertex_groups.new(name='3.puf.hand.left')
_vg = ob_1puf_hand_right_2.vertex_groups.new(name='3.puf.hand.right')
_vg = ob_1puf_hand_right_2.vertex_groups.new(name='2.puf.hand.right')
_vg = ob_1puf_hand_right_2.vertex_groups.new(name='2.puf.hand.left')
_vg = ob_1puf_hand_right_2.vertex_groups.new(name='1.puf.hand.left')
_vg = ob_1puf_hand_right_2.vertex_groups.new(name='1.puf.hand.right')
_vg.add([0, 1, 2, 3], 1.0, 'REPLACE')
_m = ob_1puf_hand_right_2.modifiers.new('Armature', 'ARMATURE')
_m.object = ob_armature
ob_1puf_hand_left_2.parent = ob_armature
ob_1puf_hand_left_2.matrix_parent_inverse = Matrix(((1.0, 2.22e-16, -2.22e-16, -9.842e-14), (2.22e-16, 7.55e-08, 1.0, -1.466), (2.22e-16, -1.0, 5.96e-08, 0.7963), (0.0, 0.0, 0.0, 1.0)))
ob_1puf_hand_left_2.location = (0.3996, -0.0996, 1.374)
ob_1puf_hand_left_2.scale = (0.1, 0.2, 1.0)
ob_1puf_hand_left_2.lineart.crease_threshold = 0.0
_vg = ob_1puf_hand_left_2.vertex_groups.new(name='body')
_vg = ob_1puf_hand_left_2.vertex_groups.new(name='3.puf.hand.left')
_vg = ob_1puf_hand_left_2.vertex_groups.new(name='3.puf.hand.right')
_vg = ob_1puf_hand_left_2.vertex_groups.new(name='2.puf.hand.right')
_vg = ob_1puf_hand_left_2.vertex_groups.new(name='2.puf.hand.left')
_vg = ob_1puf_hand_left_2.vertex_groups.new(name='1.puf.hand.left')
_vg.add([0, 1, 2, 3], 1.0, 'REPLACE')
_vg = ob_1puf_hand_left_2.vertex_groups.new(name='1.puf.hand.right')
_m = ob_1puf_hand_left_2.modifiers.new('Armature', 'ARMATURE')
_m.object = ob_armature
ob_1puf_tail_2.parent = ob_armature
ob_1puf_tail_2.matrix_parent_inverse = Matrix(((1.0, 2.22e-16, -2.22e-16, -9.842e-14), (2.22e-16, 7.55e-08, 1.0, -1.466), (2.22e-16, -1.0, 5.96e-08, 0.7963), (0.0, 0.0, 0.0, 1.0)))
ob_1puf_tail_2.location = (3.046e-16, 0.4934, 1.372)
ob_1puf_tail_2.scale = (0.29, 0.4, 1.0)
ob_1puf_tail_2.lineart.crease_threshold = 0.0
_vg = ob_1puf_tail_2.vertex_groups.new(name='body')
_vg.add([0, 1, 2, 3], 1.0, 'REPLACE')
_vg = ob_1puf_tail_2.vertex_groups.new(name='3.puf.hand.left')
_vg = ob_1puf_tail_2.vertex_groups.new(name='3.puf.hand.right')
_vg = ob_1puf_tail_2.vertex_groups.new(name='2.puf.hand.right')
_vg = ob_1puf_tail_2.vertex_groups.new(name='2.puf.hand.left')
_vg = ob_1puf_tail_2.vertex_groups.new(name='1.puf.hand.left')
_vg = ob_1puf_tail_2.vertex_groups.new(name='1.puf.hand.right')
_m = ob_1puf_tail_2.modifiers.new('Armature', 'ARMATURE')
_m.object = ob_armature
ob_2puf_fin_back_left_2.parent = ob_armature
ob_2puf_fin_back_left_2.matrix_parent_inverse = Matrix(((1.0, 2.22e-16, -2.22e-16, -9.842e-14), (2.22e-16, 7.55e-08, 1.0, -1.466), (2.22e-16, -1.0, 5.96e-08, 0.7963), (0.0, 0.0, 0.0, 1.0)))
ob_2puf_fin_back_left_2.location = (0.5669, 0.5671, 1.472)
ob_2puf_fin_back_left_2.rotation_euler = (1.571, -2.22e-16, 0.7854)
ob_2puf_fin_back_left_2.scale = (0.1, 0.5, 1.0)
ob_2puf_fin_back_left_2.lineart.crease_threshold = 0.0
_vg = ob_2puf_fin_back_left_2.vertex_groups.new(name='body')
_vg.add([0, 1, 2, 3], 1.0, 'REPLACE')
_vg = ob_2puf_fin_back_left_2.vertex_groups.new(name='3.puf.hand.left')
_vg = ob_2puf_fin_back_left_2.vertex_groups.new(name='3.puf.hand.right')
_vg = ob_2puf_fin_back_left_2.vertex_groups.new(name='2.puf.hand.right')
_vg = ob_2puf_fin_back_left_2.vertex_groups.new(name='2.puf.hand.left')
_vg = ob_2puf_fin_back_left_2.vertex_groups.new(name='1.puf.hand.left')
_vg = ob_2puf_fin_back_left_2.vertex_groups.new(name='1.puf.hand.right')
_m = ob_2puf_fin_back_left_2.modifiers.new('Armature', 'ARMATURE')
_m.object = ob_armature
ob_2puf_fin_back_right_2.parent = ob_armature
ob_2puf_fin_back_right_2.matrix_parent_inverse = Matrix(((1.0, 2.22e-16, -2.22e-16, -9.842e-14), (2.22e-16, 7.55e-08, 1.0, -1.466), (2.22e-16, -1.0, 5.96e-08, 0.7963), (0.0, 0.0, 0.0, 1.0)))
ob_2puf_fin_back_right_2.location = (-0.5669, 0.5671, 1.472)
ob_2puf_fin_back_right_2.rotation_euler = (1.571, -2.22e-16, -0.7854)
ob_2puf_fin_back_right_2.scale = (0.1, 0.5, 1.0)
ob_2puf_fin_back_right_2.lineart.crease_threshold = 0.0
_vg = ob_2puf_fin_back_right_2.vertex_groups.new(name='body')
_vg.add([0, 1, 2, 3], 1.0, 'REPLACE')
_vg = ob_2puf_fin_back_right_2.vertex_groups.new(name='3.puf.hand.left')
_vg = ob_2puf_fin_back_right_2.vertex_groups.new(name='3.puf.hand.right')
_vg = ob_2puf_fin_back_right_2.vertex_groups.new(name='2.puf.hand.right')
_vg = ob_2puf_fin_back_right_2.vertex_groups.new(name='2.puf.hand.left')
_vg = ob_2puf_fin_back_right_2.vertex_groups.new(name='1.puf.hand.left')
_vg = ob_2puf_fin_back_right_2.vertex_groups.new(name='1.puf.hand.right')
_m = ob_2puf_fin_back_right_2.modifiers.new('Armature', 'ARMATURE')
_m.object = ob_armature
ob_2puf_fin_front_left_2.parent = ob_armature
ob_2puf_fin_front_left_2.matrix_parent_inverse = Matrix(((1.0, 2.22e-16, -2.22e-16, -9.842e-14), (2.22e-16, 7.55e-08, 1.0, -1.466), (2.22e-16, -1.0, 5.96e-08, 0.7963), (0.0, 0.0, 0.0, 1.0)))
ob_2puf_fin_front_left_2.location = (0.5669, -0.5671, 1.472)
ob_2puf_fin_front_left_2.rotation_euler = (1.571, -2.22e-16, -0.7854)
ob_2puf_fin_front_left_2.scale = (0.1, 0.5, 1.0)
ob_2puf_fin_front_left_2.lineart.crease_threshold = 0.0
_vg = ob_2puf_fin_front_left_2.vertex_groups.new(name='body')
_vg.add([0, 1, 2, 3], 1.0, 'REPLACE')
_vg = ob_2puf_fin_front_left_2.vertex_groups.new(name='3.puf.hand.left')
_vg = ob_2puf_fin_front_left_2.vertex_groups.new(name='3.puf.hand.right')
_vg = ob_2puf_fin_front_left_2.vertex_groups.new(name='2.puf.hand.right')
_vg = ob_2puf_fin_front_left_2.vertex_groups.new(name='2.puf.hand.left')
_vg = ob_2puf_fin_front_left_2.vertex_groups.new(name='1.puf.hand.left')
_vg = ob_2puf_fin_front_left_2.vertex_groups.new(name='1.puf.hand.right')
_m = ob_2puf_fin_front_left_2.modifiers.new('Armature', 'ARMATURE')
_m.object = ob_armature
ob_2puf_fin_front_right_2.parent = ob_armature
ob_2puf_fin_front_right_2.matrix_parent_inverse = Matrix(((1.0, 2.22e-16, -2.22e-16, -9.842e-14), (2.22e-16, 7.55e-08, 1.0, -1.466), (2.22e-16, -1.0, 5.96e-08, 0.7963), (0.0, 0.0, 0.0, 1.0)))
ob_2puf_fin_front_right_2.location = (-0.5669, -0.5671, 1.472)
ob_2puf_fin_front_right_2.rotation_euler = (1.571, -2.22e-16, 0.7854)
ob_2puf_fin_front_right_2.scale = (0.1, 0.5, 1.0)
ob_2puf_fin_front_right_2.lineart.crease_threshold = 0.0
_vg = ob_2puf_fin_front_right_2.vertex_groups.new(name='body')
_vg.add([0, 1, 2, 3], 1.0, 'REPLACE')
_vg = ob_2puf_fin_front_right_2.vertex_groups.new(name='3.puf.hand.left')
_vg = ob_2puf_fin_front_right_2.vertex_groups.new(name='3.puf.hand.right')
_vg = ob_2puf_fin_front_right_2.vertex_groups.new(name='2.puf.hand.right')
_vg = ob_2puf_fin_front_right_2.vertex_groups.new(name='2.puf.hand.left')
_vg = ob_2puf_fin_front_right_2.vertex_groups.new(name='1.puf.hand.left')
_vg = ob_2puf_fin_front_right_2.vertex_groups.new(name='1.puf.hand.right')
_m = ob_2puf_fin_front_right_2.modifiers.new('Armature', 'ARMATURE')
_m.object = ob_armature
ob_2puf_fin_lover_back_2.parent = ob_armature
ob_2puf_fin_lover_back_2.matrix_parent_inverse = Matrix(((1.0, 2.22e-16, -2.22e-16, -9.842e-14), (2.22e-16, 7.55e-08, 1.0, -1.466), (2.22e-16, -1.0, 5.96e-08, 0.7963), (0.0, 0.0, 0.0, 1.0)))
ob_2puf_fin_lover_back_2.location = (5.056e-16, 0.5705, 0.9033)
ob_2puf_fin_lover_back_2.rotation_euler = (-0.7854, -0.0, 0.0)
ob_2puf_fin_lover_back_2.scale = (0.5, 0.1, 1.0)
ob_2puf_fin_lover_back_2.lineart.crease_threshold = 0.0
_vg = ob_2puf_fin_lover_back_2.vertex_groups.new(name='body')
_vg.add([0, 1, 2, 3], 1.0, 'REPLACE')
_vg = ob_2puf_fin_lover_back_2.vertex_groups.new(name='3.puf.hand.left')
_vg = ob_2puf_fin_lover_back_2.vertex_groups.new(name='3.puf.hand.right')
_vg = ob_2puf_fin_lover_back_2.vertex_groups.new(name='2.puf.hand.right')
_vg = ob_2puf_fin_lover_back_2.vertex_groups.new(name='2.puf.hand.left')
_vg = ob_2puf_fin_lover_back_2.vertex_groups.new(name='1.puf.hand.left')
_vg = ob_2puf_fin_lover_back_2.vertex_groups.new(name='1.puf.hand.right')
_m = ob_2puf_fin_lover_back_2.modifiers.new('Armature', 'ARMATURE')
_m.object = ob_armature
ob_2puf_fin_lover_front_2.parent = ob_armature
ob_2puf_fin_lover_front_2.matrix_parent_inverse = Matrix(((1.0, 2.22e-16, -2.22e-16, -9.842e-14), (2.22e-16, 7.55e-08, 1.0, -1.466), (2.22e-16, -1.0, 5.96e-08, 0.7963), (0.0, 0.0, 0.0, 1.0)))
ob_2puf_fin_lover_front_2.location = (5.723e-16, -0.5705, 0.9033)
ob_2puf_fin_lover_front_2.rotation_euler = (0.7854, -0.0, 0.0)
ob_2puf_fin_lover_front_2.scale = (0.5, 0.1, 1.0)
ob_2puf_fin_lover_front_2.lineart.crease_threshold = 0.0
_vg = ob_2puf_fin_lover_front_2.vertex_groups.new(name='body')
_vg.add([0, 1, 2, 3], 1.0, 'REPLACE')
_vg = ob_2puf_fin_lover_front_2.vertex_groups.new(name='3.puf.hand.left')
_vg = ob_2puf_fin_lover_front_2.vertex_groups.new(name='3.puf.hand.right')
_vg = ob_2puf_fin_lover_front_2.vertex_groups.new(name='2.puf.hand.right')
_vg = ob_2puf_fin_lover_front_2.vertex_groups.new(name='2.puf.hand.left')
_vg = ob_2puf_fin_lover_front_2.vertex_groups.new(name='1.puf.hand.left')
_vg = ob_2puf_fin_lover_front_2.vertex_groups.new(name='1.puf.hand.right')
_m = ob_2puf_fin_lover_front_2.modifiers.new('Armature', 'ARMATURE')
_m.object = ob_armature
ob_2puf_fin_upper_back_2.parent = ob_armature
ob_2puf_fin_upper_back_2.matrix_parent_inverse = Matrix(((1.0, 2.22e-16, -2.22e-16, -9.842e-14), (2.22e-16, 7.55e-08, 1.0, -1.466), (2.22e-16, -1.0, 5.96e-08, 0.7963), (0.0, 0.0, 0.0, 1.0)))
ob_2puf_fin_upper_back_2.location = (1.498e-14, 0.5704, 2.044)
ob_2puf_fin_upper_back_2.rotation_euler = (0.7854, -0.0, 0.0)
ob_2puf_fin_upper_back_2.scale = (0.5, 0.1, 1.0)
ob_2puf_fin_upper_back_2.lineart.crease_threshold = 0.0
_vg = ob_2puf_fin_upper_back_2.vertex_groups.new(name='body')
_vg.add([0, 1, 2, 3], 1.0, 'REPLACE')
_vg = ob_2puf_fin_upper_back_2.vertex_groups.new(name='3.puf.hand.left')
_vg = ob_2puf_fin_upper_back_2.vertex_groups.new(name='3.puf.hand.right')
_vg = ob_2puf_fin_upper_back_2.vertex_groups.new(name='2.puf.hand.right')
_vg = ob_2puf_fin_upper_back_2.vertex_groups.new(name='2.puf.hand.left')
_vg = ob_2puf_fin_upper_back_2.vertex_groups.new(name='1.puf.hand.left')
_vg = ob_2puf_fin_upper_back_2.vertex_groups.new(name='1.puf.hand.right')
_m = ob_2puf_fin_upper_back_2.modifiers.new('Armature', 'ARMATURE')
_m.object = ob_armature
ob_2puf_fin_upper_front_2.parent = ob_armature
ob_2puf_fin_upper_front_2.matrix_parent_inverse = Matrix(((1.0, 2.22e-16, -2.22e-16, -9.842e-14), (2.22e-16, 7.55e-08, 1.0, -1.466), (2.22e-16, -1.0, 5.96e-08, 0.7963), (0.0, 0.0, 0.0, 1.0)))
ob_2puf_fin_upper_front_2.location = (5.243e-16, -0.5704, 2.044)
ob_2puf_fin_upper_front_2.rotation_euler = (-0.7854, -0.0, 0.0)
ob_2puf_fin_upper_front_2.scale = (0.5, 0.1, 1.0)
ob_2puf_fin_upper_front_2.lineart.crease_threshold = 0.0
_vg = ob_2puf_fin_upper_front_2.vertex_groups.new(name='body')
_vg.add([0, 1, 2, 3], 1.0, 'REPLACE')
_vg = ob_2puf_fin_upper_front_2.vertex_groups.new(name='3.puf.hand.left')
_vg = ob_2puf_fin_upper_front_2.vertex_groups.new(name='3.puf.hand.right')
_vg = ob_2puf_fin_upper_front_2.vertex_groups.new(name='2.puf.hand.right')
_vg = ob_2puf_fin_upper_front_2.vertex_groups.new(name='2.puf.hand.left')
_vg = ob_2puf_fin_upper_front_2.vertex_groups.new(name='1.puf.hand.left')
_vg = ob_2puf_fin_upper_front_2.vertex_groups.new(name='1.puf.hand.right')
_m = ob_2puf_fin_upper_front_2.modifiers.new('Armature', 'ARMATURE')
_m.object = ob_armature
ob_2puf_hand_left_2.parent = ob_armature
ob_2puf_hand_left_2.matrix_parent_inverse = Matrix(((1.0, 2.22e-16, -2.22e-16, -9.842e-14), (2.22e-16, 7.55e-08, 1.0, -1.466), (2.22e-16, -1.0, 5.96e-08, 0.7963), (0.0, 0.0, 0.0, 1.0)))
ob_2puf_hand_left_2.location = (0.7, -0.09911, 1.974)
ob_2puf_hand_left_2.scale = (0.2, 0.2, 1.0)
ob_2puf_hand_left_2.lineart.crease_threshold = 0.0
_vg = ob_2puf_hand_left_2.vertex_groups.new(name='body')
_vg = ob_2puf_hand_left_2.vertex_groups.new(name='3.puf.hand.left')
_vg = ob_2puf_hand_left_2.vertex_groups.new(name='3.puf.hand.right')
_vg = ob_2puf_hand_left_2.vertex_groups.new(name='2.puf.hand.right')
_vg = ob_2puf_hand_left_2.vertex_groups.new(name='2.puf.hand.left')
_vg.add([0, 1, 2, 3], 1.0, 'REPLACE')
_vg = ob_2puf_hand_left_2.vertex_groups.new(name='1.puf.hand.left')
_vg = ob_2puf_hand_left_2.vertex_groups.new(name='1.puf.hand.right')
_m = ob_2puf_hand_left_2.modifiers.new('Armature', 'ARMATURE')
_m.object = ob_armature
ob_2puf_hand_right_2.parent = ob_armature
ob_2puf_hand_right_2.matrix_parent_inverse = Matrix(((1.0, 2.22e-16, -2.22e-16, -9.842e-14), (2.22e-16, 7.55e-08, 1.0, -1.466), (2.22e-16, -1.0, 5.96e-08, 0.7963), (0.0, 0.0, 0.0, 1.0)))
ob_2puf_hand_right_2.location = (-0.7, -0.09911, 1.974)
ob_2puf_hand_right_2.scale = (0.2, 0.2, 1.0)
ob_2puf_hand_right_2.lineart.crease_threshold = 0.0
_vg = ob_2puf_hand_right_2.vertex_groups.new(name='body')
_vg = ob_2puf_hand_right_2.vertex_groups.new(name='3.puf.hand.left')
_vg = ob_2puf_hand_right_2.vertex_groups.new(name='3.puf.hand.right')
_vg = ob_2puf_hand_right_2.vertex_groups.new(name='2.puf.hand.right')
_vg.add([0, 1, 2, 3], 1.0, 'REPLACE')
_vg = ob_2puf_hand_right_2.vertex_groups.new(name='2.puf.hand.left')
_vg = ob_2puf_hand_right_2.vertex_groups.new(name='1.puf.hand.left')
_vg = ob_2puf_hand_right_2.vertex_groups.new(name='1.puf.hand.right')
_m = ob_2puf_hand_right_2.modifiers.new('Armature', 'ARMATURE')
_m.object = ob_armature
ob_3puf_hand_right_2.parent = ob_armature
ob_3puf_hand_right_2.matrix_parent_inverse = Matrix(((1.0, 2.22e-16, -2.22e-16, -9.842e-14), (2.22e-16, 7.55e-08, 1.0, -1.466), (2.22e-16, -1.0, 5.96e-08, 0.7963), (0.0, 0.0, 0.0, 1.0)))
ob_3puf_hand_right_2.location = (-0.9996, -0.4003, 2.074)
ob_3puf_hand_right_2.scale = (0.2, 0.2, 1.0)
ob_3puf_hand_right_2.lineart.crease_threshold = 0.0
_vg = ob_3puf_hand_right_2.vertex_groups.new(name='body')
_vg = ob_3puf_hand_right_2.vertex_groups.new(name='3.puf.hand.left')
_vg = ob_3puf_hand_right_2.vertex_groups.new(name='3.puf.hand.right')
_vg.add([0, 1, 2, 3], 1.0, 'REPLACE')
_vg = ob_3puf_hand_right_2.vertex_groups.new(name='2.puf.hand.right')
_vg = ob_3puf_hand_right_2.vertex_groups.new(name='2.puf.hand.left')
_vg = ob_3puf_hand_right_2.vertex_groups.new(name='1.puf.hand.left')
_vg = ob_3puf_hand_right_2.vertex_groups.new(name='1.puf.hand.right')
_m = ob_3puf_hand_right_2.modifiers.new('Armature', 'ARMATURE')
_m.object = ob_armature
ob_3puf_hand_left_2.parent = ob_armature
ob_3puf_hand_left_2.matrix_parent_inverse = Matrix(((1.0, 2.22e-16, -2.22e-16, -9.842e-14), (2.22e-16, 7.55e-08, 1.0, -1.466), (2.22e-16, -1.0, 5.96e-08, 0.7963), (0.0, 0.0, 0.0, 1.0)))
ob_3puf_hand_left_2.location = (0.9996, -0.4003, 2.074)
ob_3puf_hand_left_2.scale = (0.2, 0.2, 1.0)
ob_3puf_hand_left_2.lineart.crease_threshold = 0.0
_vg = ob_3puf_hand_left_2.vertex_groups.new(name='body')
_vg = ob_3puf_hand_left_2.vertex_groups.new(name='3.puf.hand.left')
_vg.add([0, 1, 2, 3], 1.0, 'REPLACE')
_vg = ob_3puf_hand_left_2.vertex_groups.new(name='3.puf.hand.right')
_vg = ob_3puf_hand_left_2.vertex_groups.new(name='2.puf.hand.right')
_vg = ob_3puf_hand_left_2.vertex_groups.new(name='2.puf.hand.left')
_vg = ob_3puf_hand_left_2.vertex_groups.new(name='1.puf.hand.left')
_vg = ob_3puf_hand_left_2.vertex_groups.new(name='1.puf.hand.right')
_m = ob_3puf_hand_left_2.modifiers.new('Armature', 'ARMATURE')
_m.object = ob_armature
ob_3puf_fin_upper_middle_2.parent = ob_armature
ob_3puf_fin_upper_middle_2.matrix_parent_inverse = Matrix(((1.0, 2.22e-16, -2.22e-16, -9.842e-14), (2.22e-16, 7.55e-08, 1.0, -1.466), (2.22e-16, -1.0, 5.96e-08, 0.7963), (0.0, 0.0, 0.0, 1.0)))
ob_3puf_fin_upper_middle_2.location = (5.243e-16, 0.0, 2.369)
ob_3puf_fin_upper_middle_2.rotation_euler = (1.571, -0.0, 0.0)
ob_3puf_fin_upper_middle_2.scale = (0.8, 0.1, 1.0)
ob_3puf_fin_upper_middle_2.lineart.crease_threshold = 0.0
_vg = ob_3puf_fin_upper_middle_2.vertex_groups.new(name='body')
_vg.add([0, 1, 2, 3], 1.0, 'REPLACE')
_vg = ob_3puf_fin_upper_middle_2.vertex_groups.new(name='3.puf.hand.left')
_vg = ob_3puf_fin_upper_middle_2.vertex_groups.new(name='3.puf.hand.right')
_vg = ob_3puf_fin_upper_middle_2.vertex_groups.new(name='2.puf.hand.right')
_vg = ob_3puf_fin_upper_middle_2.vertex_groups.new(name='2.puf.hand.left')
_vg = ob_3puf_fin_upper_middle_2.vertex_groups.new(name='1.puf.hand.left')
_vg = ob_3puf_fin_upper_middle_2.vertex_groups.new(name='1.puf.hand.right')
_m = ob_3puf_fin_upper_middle_2.modifiers.new('Armature', 'ARMATURE')
_m.object = ob_armature
ob_3puf_fin_upper_front_2.parent = ob_armature
ob_3puf_fin_upper_front_2.matrix_parent_inverse = Matrix(((1.0, 2.22e-16, -2.22e-16, -9.842e-14), (2.22e-16, 7.55e-08, 1.0, -1.466), (2.22e-16, -1.0, 5.96e-08, 0.7963), (0.0, 0.0, 0.0, 1.0)))
ob_3puf_fin_upper_front_2.location = (5.243e-16, -0.8707, 2.344)
ob_3puf_fin_upper_front_2.rotation_euler = (-0.7854, -0.0, 0.0)
ob_3puf_fin_upper_front_2.scale = (0.8, 0.1, 1.0)
ob_3puf_fin_upper_front_2.lineart.crease_threshold = 0.0
_vg = ob_3puf_fin_upper_front_2.vertex_groups.new(name='body')
_vg.add([0, 1, 2, 3], 1.0, 'REPLACE')
_vg = ob_3puf_fin_upper_front_2.vertex_groups.new(name='3.puf.hand.left')
_vg = ob_3puf_fin_upper_front_2.vertex_groups.new(name='3.puf.hand.right')
_vg = ob_3puf_fin_upper_front_2.vertex_groups.new(name='2.puf.hand.right')
_vg = ob_3puf_fin_upper_front_2.vertex_groups.new(name='2.puf.hand.left')
_vg = ob_3puf_fin_upper_front_2.vertex_groups.new(name='1.puf.hand.left')
_vg = ob_3puf_fin_upper_front_2.vertex_groups.new(name='1.puf.hand.right')
_m = ob_3puf_fin_upper_front_2.modifiers.new('Armature', 'ARMATURE')
_m.object = ob_armature
ob_3puf_fin_upper_back_2.parent = ob_armature
ob_3puf_fin_upper_back_2.matrix_parent_inverse = Matrix(((1.0, 2.22e-16, -2.22e-16, -9.842e-14), (2.22e-16, 7.55e-08, 1.0, -1.466), (2.22e-16, -1.0, 5.96e-08, 0.7963), (0.0, 0.0, 0.0, 1.0)))
ob_3puf_fin_upper_back_2.location = (5.243e-16, 0.8707, 2.344)
ob_3puf_fin_upper_back_2.rotation_euler = (0.7854, -0.0, 0.0)
ob_3puf_fin_upper_back_2.scale = (0.8, 0.1, 1.0)
ob_3puf_fin_upper_back_2.lineart.crease_threshold = 0.0
_vg = ob_3puf_fin_upper_back_2.vertex_groups.new(name='body')
_vg.add([0, 1, 2, 3], 1.0, 'REPLACE')
_vg = ob_3puf_fin_upper_back_2.vertex_groups.new(name='3.puf.hand.left')
_vg = ob_3puf_fin_upper_back_2.vertex_groups.new(name='3.puf.hand.right')
_vg = ob_3puf_fin_upper_back_2.vertex_groups.new(name='2.puf.hand.right')
_vg = ob_3puf_fin_upper_back_2.vertex_groups.new(name='2.puf.hand.left')
_vg = ob_3puf_fin_upper_back_2.vertex_groups.new(name='1.puf.hand.left')
_vg = ob_3puf_fin_upper_back_2.vertex_groups.new(name='1.puf.hand.right')
_m = ob_3puf_fin_upper_back_2.modifiers.new('Armature', 'ARMATURE')
_m.object = ob_armature
ob_3puf_fin_lover_middle_2.parent = ob_armature
ob_3puf_fin_lover_middle_2.matrix_parent_inverse = Matrix(((1.0, 2.22e-16, -2.22e-16, -9.842e-14), (2.22e-16, 7.55e-08, 1.0, -1.466), (2.22e-16, -1.0, 5.96e-08, 0.7963), (0.0, 0.0, 0.0, 1.0)))
ob_3puf_fin_lover_middle_2.location = (5.243e-16, 0.0, 0.5747)
ob_3puf_fin_lover_middle_2.rotation_euler = (1.571, -0.0, 0.0)
ob_3puf_fin_lover_middle_2.scale = (0.8, 0.1, 1.0)
ob_3puf_fin_lover_middle_2.lineart.crease_threshold = 0.0
_vg = ob_3puf_fin_lover_middle_2.vertex_groups.new(name='body')
_vg.add([0, 1, 2, 3], 1.0, 'REPLACE')
_vg = ob_3puf_fin_lover_middle_2.vertex_groups.new(name='3.puf.hand.left')
_vg = ob_3puf_fin_lover_middle_2.vertex_groups.new(name='3.puf.hand.right')
_vg = ob_3puf_fin_lover_middle_2.vertex_groups.new(name='2.puf.hand.right')
_vg = ob_3puf_fin_lover_middle_2.vertex_groups.new(name='2.puf.hand.left')
_vg = ob_3puf_fin_lover_middle_2.vertex_groups.new(name='1.puf.hand.left')
_vg = ob_3puf_fin_lover_middle_2.vertex_groups.new(name='1.puf.hand.right')
_m = ob_3puf_fin_lover_middle_2.modifiers.new('Armature', 'ARMATURE')
_m.object = ob_armature
ob_3puf_fin_lover_front_2.parent = ob_armature
ob_3puf_fin_lover_front_2.matrix_parent_inverse = Matrix(((1.0, 2.22e-16, -2.22e-16, -9.842e-14), (2.22e-16, 7.55e-08, 1.0, -1.466), (2.22e-16, -1.0, 5.96e-08, 0.7963), (0.0, 0.0, 0.0, 1.0)))
ob_3puf_fin_lover_front_2.location = (5.056e-16, -0.8707, 0.6029)
ob_3puf_fin_lover_front_2.rotation_euler = (0.7854, -0.0, 0.0)
ob_3puf_fin_lover_front_2.scale = (0.8, 0.1, 1.0)
ob_3puf_fin_lover_front_2.lineart.crease_threshold = 0.0
_vg = ob_3puf_fin_lover_front_2.vertex_groups.new(name='body')
_vg.add([0, 1, 2, 3], 1.0, 'REPLACE')
_vg = ob_3puf_fin_lover_front_2.vertex_groups.new(name='3.puf.hand.left')
_vg = ob_3puf_fin_lover_front_2.vertex_groups.new(name='3.puf.hand.right')
_vg = ob_3puf_fin_lover_front_2.vertex_groups.new(name='2.puf.hand.right')
_vg = ob_3puf_fin_lover_front_2.vertex_groups.new(name='2.puf.hand.left')
_vg = ob_3puf_fin_lover_front_2.vertex_groups.new(name='1.puf.hand.left')
_vg = ob_3puf_fin_lover_front_2.vertex_groups.new(name='1.puf.hand.right')
_m = ob_3puf_fin_lover_front_2.modifiers.new('Armature', 'ARMATURE')
_m.object = ob_armature
ob_3puf_fin_lover_back_2.parent = ob_armature
ob_3puf_fin_lover_back_2.matrix_parent_inverse = Matrix(((1.0, 2.22e-16, -2.22e-16, -9.842e-14), (2.22e-16, 7.55e-08, 1.0, -1.466), (2.22e-16, -1.0, 5.96e-08, 0.7963), (0.0, 0.0, 0.0, 1.0)))
ob_3puf_fin_lover_back_2.location = (5.056e-16, 0.8707, 0.6029)
ob_3puf_fin_lover_back_2.rotation_euler = (-0.7854, -0.0, 0.0)
ob_3puf_fin_lover_back_2.scale = (0.8, 0.1, 1.0)
ob_3puf_fin_lover_back_2.lineart.crease_threshold = 0.0
_vg = ob_3puf_fin_lover_back_2.vertex_groups.new(name='body')
_vg.add([0, 1, 2, 3], 1.0, 'REPLACE')
_vg = ob_3puf_fin_lover_back_2.vertex_groups.new(name='3.puf.hand.left')
_vg = ob_3puf_fin_lover_back_2.vertex_groups.new(name='3.puf.hand.right')
_vg = ob_3puf_fin_lover_back_2.vertex_groups.new(name='2.puf.hand.right')
_vg = ob_3puf_fin_lover_back_2.vertex_groups.new(name='2.puf.hand.left')
_vg = ob_3puf_fin_lover_back_2.vertex_groups.new(name='1.puf.hand.left')
_vg = ob_3puf_fin_lover_back_2.vertex_groups.new(name='1.puf.hand.right')
_m = ob_3puf_fin_lover_back_2.modifiers.new('Armature', 'ARMATURE')
_m.object = ob_armature
ob_3puf_fin_front_right_2.parent = ob_armature
ob_3puf_fin_front_right_2.matrix_parent_inverse = Matrix(((1.0, 2.22e-16, -2.22e-16, -9.842e-14), (2.22e-16, 7.55e-08, 1.0, -1.466), (2.22e-16, -1.0, 5.96e-08, 0.7963), (0.0, 0.0, 0.0, 1.0)))
ob_3puf_fin_front_right_2.location = (-0.8685, -0.8687, 1.472)
ob_3puf_fin_front_right_2.rotation_euler = (1.571, -2.22e-16, 0.7854)
ob_3puf_fin_front_right_2.scale = (0.1, 0.8, 1.0)
ob_3puf_fin_front_right_2.lineart.crease_threshold = 0.0
_vg = ob_3puf_fin_front_right_2.vertex_groups.new(name='body')
_vg.add([0, 1, 2, 3], 1.0, 'REPLACE')
_vg = ob_3puf_fin_front_right_2.vertex_groups.new(name='3.puf.hand.left')
_vg = ob_3puf_fin_front_right_2.vertex_groups.new(name='3.puf.hand.right')
_vg = ob_3puf_fin_front_right_2.vertex_groups.new(name='2.puf.hand.right')
_vg = ob_3puf_fin_front_right_2.vertex_groups.new(name='2.puf.hand.left')
_vg = ob_3puf_fin_front_right_2.vertex_groups.new(name='1.puf.hand.left')
_vg = ob_3puf_fin_front_right_2.vertex_groups.new(name='1.puf.hand.right')
_m = ob_3puf_fin_front_right_2.modifiers.new('Armature', 'ARMATURE')
_m.object = ob_armature
ob_3puf_fin_front_left_2.parent = ob_armature
ob_3puf_fin_front_left_2.matrix_parent_inverse = Matrix(((1.0, 2.22e-16, -2.22e-16, -9.842e-14), (2.22e-16, 7.55e-08, 1.0, -1.466), (2.22e-16, -1.0, 5.96e-08, 0.7963), (0.0, 0.0, 0.0, 1.0)))
ob_3puf_fin_front_left_2.location = (0.8685, -0.8687, 1.472)
ob_3puf_fin_front_left_2.rotation_euler = (1.571, -2.22e-16, -0.7854)
ob_3puf_fin_front_left_2.scale = (0.1, 0.8, 1.0)
ob_3puf_fin_front_left_2.lineart.crease_threshold = 0.0
_vg = ob_3puf_fin_front_left_2.vertex_groups.new(name='body')
_vg.add([0, 1, 2, 3], 1.0, 'REPLACE')
_vg = ob_3puf_fin_front_left_2.vertex_groups.new(name='3.puf.hand.left')
_vg = ob_3puf_fin_front_left_2.vertex_groups.new(name='3.puf.hand.right')
_vg = ob_3puf_fin_front_left_2.vertex_groups.new(name='2.puf.hand.right')
_vg = ob_3puf_fin_front_left_2.vertex_groups.new(name='2.puf.hand.left')
_vg = ob_3puf_fin_front_left_2.vertex_groups.new(name='1.puf.hand.left')
_vg = ob_3puf_fin_front_left_2.vertex_groups.new(name='1.puf.hand.right')
_m = ob_3puf_fin_front_left_2.modifiers.new('Armature', 'ARMATURE')
_m.object = ob_armature
ob_3puf_fin_back_right_2.parent = ob_armature
ob_3puf_fin_back_right_2.matrix_parent_inverse = Matrix(((1.0, 2.22e-16, -2.22e-16, -9.842e-14), (2.22e-16, 7.55e-08, 1.0, -1.466), (2.22e-16, -1.0, 5.96e-08, 0.7963), (0.0, 0.0, 0.0, 1.0)))
ob_3puf_fin_back_right_2.location = (-0.8685, 0.8687, 1.472)
ob_3puf_fin_back_right_2.rotation_euler = (1.571, -2.22e-16, -0.7854)
ob_3puf_fin_back_right_2.scale = (0.1, 0.8, 1.0)
ob_3puf_fin_back_right_2.lineart.crease_threshold = 0.0
_vg = ob_3puf_fin_back_right_2.vertex_groups.new(name='body')
_vg.add([0, 1, 2, 3], 1.0, 'REPLACE')
_vg = ob_3puf_fin_back_right_2.vertex_groups.new(name='3.puf.hand.left')
_vg = ob_3puf_fin_back_right_2.vertex_groups.new(name='3.puf.hand.right')
_vg = ob_3puf_fin_back_right_2.vertex_groups.new(name='2.puf.hand.right')
_vg = ob_3puf_fin_back_right_2.vertex_groups.new(name='2.puf.hand.left')
_vg = ob_3puf_fin_back_right_2.vertex_groups.new(name='1.puf.hand.left')
_vg = ob_3puf_fin_back_right_2.vertex_groups.new(name='1.puf.hand.right')
_m = ob_3puf_fin_back_right_2.modifiers.new('Armature', 'ARMATURE')
_m.object = ob_armature
ob_3puf_fin_back_left_2.parent = ob_armature
ob_3puf_fin_back_left_2.matrix_parent_inverse = Matrix(((1.0, 2.22e-16, -2.22e-16, -9.842e-14), (2.22e-16, 7.55e-08, 1.0, -1.466), (2.22e-16, -1.0, 5.96e-08, 0.7963), (0.0, 0.0, 0.0, 1.0)))
ob_3puf_fin_back_left_2.location = (0.8685, 0.8687, 1.472)
ob_3puf_fin_back_left_2.rotation_euler = (1.571, -2.22e-16, 0.7854)
ob_3puf_fin_back_left_2.scale = (0.1, 0.8, 1.0)
ob_3puf_fin_back_left_2.lineart.crease_threshold = 0.0
_vg = ob_3puf_fin_back_left_2.vertex_groups.new(name='body')
_vg.add([0, 1, 2, 3], 1.0, 'REPLACE')
_vg = ob_3puf_fin_back_left_2.vertex_groups.new(name='3.puf.hand.left')
_vg = ob_3puf_fin_back_left_2.vertex_groups.new(name='3.puf.hand.right')
_vg = ob_3puf_fin_back_left_2.vertex_groups.new(name='2.puf.hand.right')
_vg = ob_3puf_fin_back_left_2.vertex_groups.new(name='2.puf.hand.left')
_vg = ob_3puf_fin_back_left_2.vertex_groups.new(name='1.puf.hand.left')
_vg = ob_3puf_fin_back_left_2.vertex_groups.new(name='1.puf.hand.right')
_m = ob_3puf_fin_back_left_2.modifiers.new('Armature', 'ARMATURE')
_m.object = ob_armature
ob_2puf_fin_upper_back_1.parent = ob_armature
ob_2puf_fin_upper_back_1.matrix_parent_inverse = Matrix(((1.0, 2.22e-16, -2.22e-16, -9.842e-14), (2.22e-16, 7.55e-08, 1.0, -1.466), (2.22e-16, -1.0, 5.96e-08, 0.7963), (0.0, 0.0, 0.0, 1.0)))
ob_2puf_fin_upper_back_1.location = (1.498e-14, 0.5704, 2.044)
ob_2puf_fin_upper_back_1.rotation_euler = (0.7854, -0.0, 0.0)
ob_2puf_fin_upper_back_1.scale = (0.5, 0.1, 1.0)
ob_2puf_fin_upper_back_1.lineart.crease_threshold = 0.0
_vg = ob_2puf_fin_upper_back_1.vertex_groups.new(name='body')
_vg.add([0, 1, 2, 3], 1.0, 'REPLACE')
_vg = ob_2puf_fin_upper_back_1.vertex_groups.new(name='3.puf.hand.left')
_vg = ob_2puf_fin_upper_back_1.vertex_groups.new(name='3.puf.hand.right')
_vg = ob_2puf_fin_upper_back_1.vertex_groups.new(name='2.puf.hand.right')
_vg = ob_2puf_fin_upper_back_1.vertex_groups.new(name='2.puf.hand.left')
_vg = ob_2puf_fin_upper_back_1.vertex_groups.new(name='1.puf.hand.left')
_vg = ob_2puf_fin_upper_back_1.vertex_groups.new(name='1.puf.hand.right')
_m = ob_2puf_fin_upper_back_1.modifiers.new('Armature', 'ARMATURE')
_m.object = ob_armature
ob_2puf_fin_upper_front_1.parent = ob_armature
ob_2puf_fin_upper_front_1.matrix_parent_inverse = Matrix(((1.0, 2.22e-16, -2.22e-16, -9.842e-14), (2.22e-16, 7.55e-08, 1.0, -1.466), (2.22e-16, -1.0, 5.96e-08, 0.7963), (0.0, 0.0, 0.0, 1.0)))
ob_2puf_fin_upper_front_1.location = (5.243e-16, -0.5704, 2.044)
ob_2puf_fin_upper_front_1.rotation_euler = (-0.7854, -0.0, 0.0)
ob_2puf_fin_upper_front_1.scale = (0.5, 0.1, 1.0)
ob_2puf_fin_upper_front_1.lineart.crease_threshold = 0.0
_vg = ob_2puf_fin_upper_front_1.vertex_groups.new(name='body')
_vg.add([0, 1, 2, 3], 1.0, 'REPLACE')
_vg = ob_2puf_fin_upper_front_1.vertex_groups.new(name='3.puf.hand.left')
_vg = ob_2puf_fin_upper_front_1.vertex_groups.new(name='3.puf.hand.right')
_vg = ob_2puf_fin_upper_front_1.vertex_groups.new(name='2.puf.hand.right')
_vg = ob_2puf_fin_upper_front_1.vertex_groups.new(name='2.puf.hand.left')
_vg = ob_2puf_fin_upper_front_1.vertex_groups.new(name='1.puf.hand.left')
_vg = ob_2puf_fin_upper_front_1.vertex_groups.new(name='1.puf.hand.right')
_m = ob_2puf_fin_upper_front_1.modifiers.new('Armature', 'ARMATURE')
_m.object = ob_armature
ob_2puf_fin_lover_front_1.parent = ob_armature
ob_2puf_fin_lover_front_1.matrix_parent_inverse = Matrix(((1.0, 2.22e-16, -2.22e-16, -9.842e-14), (2.22e-16, 7.55e-08, 1.0, -1.466), (2.22e-16, -1.0, 5.96e-08, 0.7963), (0.0, 0.0, 0.0, 1.0)))
ob_2puf_fin_lover_front_1.location = (5.723e-16, -0.5705, 0.9033)
ob_2puf_fin_lover_front_1.rotation_euler = (0.7854, -0.0, 0.0)
ob_2puf_fin_lover_front_1.scale = (0.5, 0.1, 1.0)
ob_2puf_fin_lover_front_1.lineart.crease_threshold = 0.0
_vg = ob_2puf_fin_lover_front_1.vertex_groups.new(name='body')
_vg.add([0, 1, 2, 3], 1.0, 'REPLACE')
_vg = ob_2puf_fin_lover_front_1.vertex_groups.new(name='3.puf.hand.left')
_vg = ob_2puf_fin_lover_front_1.vertex_groups.new(name='3.puf.hand.right')
_vg = ob_2puf_fin_lover_front_1.vertex_groups.new(name='2.puf.hand.right')
_vg = ob_2puf_fin_lover_front_1.vertex_groups.new(name='2.puf.hand.left')
_vg = ob_2puf_fin_lover_front_1.vertex_groups.new(name='1.puf.hand.left')
_vg = ob_2puf_fin_lover_front_1.vertex_groups.new(name='1.puf.hand.right')
_m = ob_2puf_fin_lover_front_1.modifiers.new('Armature', 'ARMATURE')
_m.object = ob_armature
ob_2puf_fin_lover_back_1.parent = ob_armature
ob_2puf_fin_lover_back_1.matrix_parent_inverse = Matrix(((1.0, 2.22e-16, -2.22e-16, -9.842e-14), (2.22e-16, 7.55e-08, 1.0, -1.466), (2.22e-16, -1.0, 5.96e-08, 0.7963), (0.0, 0.0, 0.0, 1.0)))
ob_2puf_fin_lover_back_1.location = (5.056e-16, 0.5705, 0.9033)
ob_2puf_fin_lover_back_1.rotation_euler = (-0.7854, -0.0, 0.0)
ob_2puf_fin_lover_back_1.scale = (0.5, 0.1, 1.0)
ob_2puf_fin_lover_back_1.lineart.crease_threshold = 0.0
_vg = ob_2puf_fin_lover_back_1.vertex_groups.new(name='body')
_vg.add([0, 1, 2, 3], 1.0, 'REPLACE')
_vg = ob_2puf_fin_lover_back_1.vertex_groups.new(name='3.puf.hand.left')
_vg = ob_2puf_fin_lover_back_1.vertex_groups.new(name='3.puf.hand.right')
_vg = ob_2puf_fin_lover_back_1.vertex_groups.new(name='2.puf.hand.right')
_vg = ob_2puf_fin_lover_back_1.vertex_groups.new(name='2.puf.hand.left')
_vg = ob_2puf_fin_lover_back_1.vertex_groups.new(name='1.puf.hand.left')
_vg = ob_2puf_fin_lover_back_1.vertex_groups.new(name='1.puf.hand.right')
_m = ob_2puf_fin_lover_back_1.modifiers.new('Armature', 'ARMATURE')
_m.object = ob_armature
ob_2puf_fin_front_left_1.parent = ob_armature
ob_2puf_fin_front_left_1.matrix_parent_inverse = Matrix(((1.0, 2.22e-16, -2.22e-16, -9.842e-14), (2.22e-16, 7.55e-08, 1.0, -1.466), (2.22e-16, -1.0, 5.96e-08, 0.7963), (0.0, 0.0, 0.0, 1.0)))
ob_2puf_fin_front_left_1.location = (0.5669, -0.5671, 1.472)
ob_2puf_fin_front_left_1.rotation_euler = (1.571, -2.22e-16, -0.7854)
ob_2puf_fin_front_left_1.scale = (0.1, 0.5, 1.0)
ob_2puf_fin_front_left_1.lineart.crease_threshold = 0.0
_vg = ob_2puf_fin_front_left_1.vertex_groups.new(name='body')
_vg.add([0, 1, 2, 3], 1.0, 'REPLACE')
_vg = ob_2puf_fin_front_left_1.vertex_groups.new(name='3.puf.hand.left')
_vg = ob_2puf_fin_front_left_1.vertex_groups.new(name='3.puf.hand.right')
_vg = ob_2puf_fin_front_left_1.vertex_groups.new(name='2.puf.hand.right')
_vg = ob_2puf_fin_front_left_1.vertex_groups.new(name='2.puf.hand.left')
_vg = ob_2puf_fin_front_left_1.vertex_groups.new(name='1.puf.hand.left')
_vg = ob_2puf_fin_front_left_1.vertex_groups.new(name='1.puf.hand.right')
_m = ob_2puf_fin_front_left_1.modifiers.new('Armature', 'ARMATURE')
_m.object = ob_armature
ob_2puf_fin_front_right_1.parent = ob_armature
ob_2puf_fin_front_right_1.matrix_parent_inverse = Matrix(((1.0, 2.22e-16, -2.22e-16, -9.842e-14), (2.22e-16, 7.55e-08, 1.0, -1.466), (2.22e-16, -1.0, 5.96e-08, 0.7963), (0.0, 0.0, 0.0, 1.0)))
ob_2puf_fin_front_right_1.location = (-0.5669, -0.5671, 1.472)
ob_2puf_fin_front_right_1.rotation_euler = (1.571, -2.22e-16, 0.7854)
ob_2puf_fin_front_right_1.scale = (0.1, 0.5, 1.0)
ob_2puf_fin_front_right_1.lineart.crease_threshold = 0.0
_vg = ob_2puf_fin_front_right_1.vertex_groups.new(name='body')
_vg.add([0, 1, 2, 3], 1.0, 'REPLACE')
_vg = ob_2puf_fin_front_right_1.vertex_groups.new(name='3.puf.hand.left')
_vg = ob_2puf_fin_front_right_1.vertex_groups.new(name='3.puf.hand.right')
_vg = ob_2puf_fin_front_right_1.vertex_groups.new(name='2.puf.hand.right')
_vg = ob_2puf_fin_front_right_1.vertex_groups.new(name='2.puf.hand.left')
_vg = ob_2puf_fin_front_right_1.vertex_groups.new(name='1.puf.hand.left')
_vg = ob_2puf_fin_front_right_1.vertex_groups.new(name='1.puf.hand.right')
_m = ob_2puf_fin_front_right_1.modifiers.new('Armature', 'ARMATURE')
_m.object = ob_armature
ob_2puf_fin_back_left_1.parent = ob_armature
ob_2puf_fin_back_left_1.matrix_parent_inverse = Matrix(((1.0, 2.22e-16, -2.22e-16, -9.842e-14), (2.22e-16, 7.55e-08, 1.0, -1.466), (2.22e-16, -1.0, 5.96e-08, 0.7963), (0.0, 0.0, 0.0, 1.0)))
ob_2puf_fin_back_left_1.location = (0.5669, 0.5671, 1.472)
ob_2puf_fin_back_left_1.rotation_euler = (1.571, -2.22e-16, 0.7854)
ob_2puf_fin_back_left_1.scale = (0.1, 0.5, 1.0)
ob_2puf_fin_back_left_1.lineart.crease_threshold = 0.0
_vg = ob_2puf_fin_back_left_1.vertex_groups.new(name='body')
_vg.add([0, 1, 2, 3], 1.0, 'REPLACE')
_vg = ob_2puf_fin_back_left_1.vertex_groups.new(name='3.puf.hand.left')
_vg = ob_2puf_fin_back_left_1.vertex_groups.new(name='3.puf.hand.right')
_vg = ob_2puf_fin_back_left_1.vertex_groups.new(name='2.puf.hand.right')
_vg = ob_2puf_fin_back_left_1.vertex_groups.new(name='2.puf.hand.left')
_vg = ob_2puf_fin_back_left_1.vertex_groups.new(name='1.puf.hand.left')
_vg = ob_2puf_fin_back_left_1.vertex_groups.new(name='1.puf.hand.right')
_m = ob_2puf_fin_back_left_1.modifiers.new('Armature', 'ARMATURE')
_m.object = ob_armature
ob_2puf_fin_back_right_1.parent = ob_armature
ob_2puf_fin_back_right_1.matrix_parent_inverse = Matrix(((1.0, 2.22e-16, -2.22e-16, -9.842e-14), (2.22e-16, 7.55e-08, 1.0, -1.466), (2.22e-16, -1.0, 5.96e-08, 0.7963), (0.0, 0.0, 0.0, 1.0)))
ob_2puf_fin_back_right_1.location = (-0.5669, 0.5671, 1.472)
ob_2puf_fin_back_right_1.rotation_euler = (1.571, -2.22e-16, -0.7854)
ob_2puf_fin_back_right_1.scale = (0.1, 0.5, 1.0)
ob_2puf_fin_back_right_1.lineart.crease_threshold = 0.0
_vg = ob_2puf_fin_back_right_1.vertex_groups.new(name='body')
_vg.add([0, 1, 2, 3], 1.0, 'REPLACE')
_vg = ob_2puf_fin_back_right_1.vertex_groups.new(name='3.puf.hand.left')
_vg = ob_2puf_fin_back_right_1.vertex_groups.new(name='3.puf.hand.right')
_vg = ob_2puf_fin_back_right_1.vertex_groups.new(name='2.puf.hand.right')
_vg = ob_2puf_fin_back_right_1.vertex_groups.new(name='2.puf.hand.left')
_vg = ob_2puf_fin_back_right_1.vertex_groups.new(name='1.puf.hand.left')
_vg = ob_2puf_fin_back_right_1.vertex_groups.new(name='1.puf.hand.right')
_m = ob_2puf_fin_back_right_1.modifiers.new('Armature', 'ARMATURE')
_m.object = ob_armature
ob_2puf_hand_right_1.parent = ob_armature
ob_2puf_hand_right_1.matrix_parent_inverse = Matrix(((1.0, 2.22e-16, -2.22e-16, -9.842e-14), (2.22e-16, 7.55e-08, 1.0, -1.466), (2.22e-16, -1.0, 5.96e-08, 0.7963), (0.0, 0.0, 0.0, 1.0)))
ob_2puf_hand_right_1.location = (-0.7, -0.09911, 1.974)
ob_2puf_hand_right_1.scale = (0.2, 0.2, 1.0)
ob_2puf_hand_right_1.lineart.crease_threshold = 0.0
_vg = ob_2puf_hand_right_1.vertex_groups.new(name='body')
_vg = ob_2puf_hand_right_1.vertex_groups.new(name='3.puf.hand.left')
_vg = ob_2puf_hand_right_1.vertex_groups.new(name='3.puf.hand.right')
_vg = ob_2puf_hand_right_1.vertex_groups.new(name='2.puf.hand.right')
_vg.add([0, 1, 2, 3], 1.0, 'REPLACE')
_vg = ob_2puf_hand_right_1.vertex_groups.new(name='2.puf.hand.left')
_vg = ob_2puf_hand_right_1.vertex_groups.new(name='1.puf.hand.left')
_vg = ob_2puf_hand_right_1.vertex_groups.new(name='1.puf.hand.right')
_m = ob_2puf_hand_right_1.modifiers.new('Armature', 'ARMATURE')
_m.object = ob_armature
ob_2puf_hand_left_1.parent = ob_armature
ob_2puf_hand_left_1.matrix_parent_inverse = Matrix(((1.0, 2.22e-16, -2.22e-16, -9.842e-14), (2.22e-16, 7.55e-08, 1.0, -1.466), (2.22e-16, -1.0, 5.96e-08, 0.7963), (0.0, 0.0, 0.0, 1.0)))
ob_2puf_hand_left_1.location = (0.7, -0.09911, 1.974)
ob_2puf_hand_left_1.scale = (0.2, 0.2, 1.0)
ob_2puf_hand_left_1.lineart.crease_threshold = 0.0
_vg = ob_2puf_hand_left_1.vertex_groups.new(name='body')
_vg = ob_2puf_hand_left_1.vertex_groups.new(name='3.puf.hand.left')
_vg = ob_2puf_hand_left_1.vertex_groups.new(name='3.puf.hand.right')
_vg = ob_2puf_hand_left_1.vertex_groups.new(name='2.puf.hand.right')
_vg = ob_2puf_hand_left_1.vertex_groups.new(name='2.puf.hand.left')
_vg.add([0, 1, 2, 3], 1.0, 'REPLACE')
_vg = ob_2puf_hand_left_1.vertex_groups.new(name='1.puf.hand.left')
_vg = ob_2puf_hand_left_1.vertex_groups.new(name='1.puf.hand.right')
_m = ob_2puf_hand_left_1.modifiers.new('Armature', 'ARMATURE')
_m.object = ob_armature
ob_1puf_hand_right_1.parent = ob_armature
ob_1puf_hand_right_1.matrix_parent_inverse = Matrix(((1.0, 2.22e-16, -2.22e-16, -9.842e-14), (2.22e-16, 7.55e-08, 1.0, -1.466), (2.22e-16, -1.0, 5.96e-08, 0.7963), (0.0, 0.0, 0.0, 1.0)))
ob_1puf_hand_right_1.location = (-0.3996, -0.0996, 1.374)
ob_1puf_hand_right_1.scale = (0.1, 0.2, 1.0)
ob_1puf_hand_right_1.lineart.crease_threshold = 0.0
_vg = ob_1puf_hand_right_1.vertex_groups.new(name='body')
_vg = ob_1puf_hand_right_1.vertex_groups.new(name='3.puf.hand.left')
_vg = ob_1puf_hand_right_1.vertex_groups.new(name='3.puf.hand.right')
_vg = ob_1puf_hand_right_1.vertex_groups.new(name='2.puf.hand.right')
_vg = ob_1puf_hand_right_1.vertex_groups.new(name='2.puf.hand.left')
_vg = ob_1puf_hand_right_1.vertex_groups.new(name='1.puf.hand.left')
_vg = ob_1puf_hand_right_1.vertex_groups.new(name='1.puf.hand.right')
_vg.add([0, 1, 2, 3], 1.0, 'REPLACE')
_m = ob_1puf_hand_right_1.modifiers.new('Armature', 'ARMATURE')
_m.object = ob_armature
ob_1puf_hand_left_1.parent = ob_armature
ob_1puf_hand_left_1.matrix_parent_inverse = Matrix(((1.0, 2.22e-16, -2.22e-16, -9.842e-14), (2.22e-16, 7.55e-08, 1.0, -1.466), (2.22e-16, -1.0, 5.96e-08, 0.7963), (0.0, 0.0, 0.0, 1.0)))
ob_1puf_hand_left_1.location = (0.3996, -0.0996, 1.374)
ob_1puf_hand_left_1.scale = (0.1, 0.2, 1.0)
ob_1puf_hand_left_1.lineart.crease_threshold = 0.0
_vg = ob_1puf_hand_left_1.vertex_groups.new(name='body')
_vg = ob_1puf_hand_left_1.vertex_groups.new(name='3.puf.hand.left')
_vg = ob_1puf_hand_left_1.vertex_groups.new(name='3.puf.hand.right')
_vg = ob_1puf_hand_left_1.vertex_groups.new(name='2.puf.hand.right')
_vg = ob_1puf_hand_left_1.vertex_groups.new(name='2.puf.hand.left')
_vg = ob_1puf_hand_left_1.vertex_groups.new(name='1.puf.hand.left')
_vg.add([0, 1, 2, 3], 1.0, 'REPLACE')
_vg = ob_1puf_hand_left_1.vertex_groups.new(name='1.puf.hand.right')
_m = ob_1puf_hand_left_1.modifiers.new('Armature', 'ARMATURE')
_m.object = ob_armature
ob_1puf_tail_1.parent = ob_armature
ob_1puf_tail_1.matrix_parent_inverse = Matrix(((1.0, 2.22e-16, -2.22e-16, -9.842e-14), (2.22e-16, 7.55e-08, 1.0, -1.466), (2.22e-16, -1.0, 5.96e-08, 0.7963), (0.0, 0.0, 0.0, 1.0)))
ob_1puf_tail_1.location = (3.046e-16, 0.4934, 1.372)
ob_1puf_tail_1.scale = (0.29, 0.4, 1.0)
ob_1puf_tail_1.lineart.crease_threshold = 0.0
_vg = ob_1puf_tail_1.vertex_groups.new(name='body')
_vg.add([0, 1, 2, 3], 1.0, 'REPLACE')
_vg = ob_1puf_tail_1.vertex_groups.new(name='3.puf.hand.left')
_vg = ob_1puf_tail_1.vertex_groups.new(name='3.puf.hand.right')
_vg = ob_1puf_tail_1.vertex_groups.new(name='2.puf.hand.right')
_vg = ob_1puf_tail_1.vertex_groups.new(name='2.puf.hand.left')
_vg = ob_1puf_tail_1.vertex_groups.new(name='1.puf.hand.left')
_vg = ob_1puf_tail_1.vertex_groups.new(name='1.puf.hand.right')
_m = ob_1puf_tail_1.modifiers.new('Armature', 'ARMATURE')
_m.object = ob_armature
ob_1puf_eye_left.parent = ob_armature
ob_1puf_eye_left.matrix_parent_inverse = Matrix(((1.0, 2.22e-16, -2.22e-16, -9.842e-14), (2.22e-16, 7.55e-08, 1.0, -1.466), (2.22e-16, -1.0, 5.96e-08, 0.7963), (0.0, 0.0, 0.0, 1.0)))
ob_1puf_eye_left.location = (0.1997, -0.2, 1.674)
ob_1puf_eye_left.scale = (0.1, 0.1, 0.1)
ob_1puf_eye_left.lineart.crease_threshold = 0.0
_vg = ob_1puf_eye_left.vertex_groups.new(name='body')
_vg.add([0, 1, 2, 3, 4, 5, 6, 7], 1.0, 'REPLACE')
_vg = ob_1puf_eye_left.vertex_groups.new(name='3.puf.hand.left')
_vg = ob_1puf_eye_left.vertex_groups.new(name='3.puf.hand.right')
_vg = ob_1puf_eye_left.vertex_groups.new(name='2.puf.hand.right')
_vg = ob_1puf_eye_left.vertex_groups.new(name='2.puf.hand.left')
_vg = ob_1puf_eye_left.vertex_groups.new(name='1.puf.hand.left')
_vg = ob_1puf_eye_left.vertex_groups.new(name='1.puf.hand.right')
_m = ob_1puf_eye_left.modifiers.new('Armature', 'ARMATURE')
_m.object = ob_armature
ob_1puf_eye_right.parent = ob_armature
ob_1puf_eye_right.matrix_parent_inverse = Matrix(((1.0, 2.22e-16, -2.22e-16, -9.842e-14), (2.22e-16, 7.55e-08, 1.0, -1.466), (2.22e-16, -1.0, 5.96e-08, 0.7963), (0.0, 0.0, 0.0, 1.0)))
ob_1puf_eye_right.location = (-0.1997, -0.2, 1.674)
ob_1puf_eye_right.scale = (0.1, 0.1, 0.1)
ob_1puf_eye_right.lineart.crease_threshold = 0.0
_vg = ob_1puf_eye_right.vertex_groups.new(name='body')
_vg.add([0, 1, 2, 3, 4, 5, 6, 7], 1.0, 'REPLACE')
_vg = ob_1puf_eye_right.vertex_groups.new(name='3.puf.hand.left')
_vg = ob_1puf_eye_right.vertex_groups.new(name='3.puf.hand.right')
_vg = ob_1puf_eye_right.vertex_groups.new(name='2.puf.hand.right')
_vg = ob_1puf_eye_right.vertex_groups.new(name='2.puf.hand.left')
_vg = ob_1puf_eye_right.vertex_groups.new(name='1.puf.hand.left')
_vg = ob_1puf_eye_right.vertex_groups.new(name='1.puf.hand.right')
_m = ob_1puf_eye_right.modifiers.new('Armature', 'ARMATURE')
_m.object = ob_armature
ob_3puf_fin_back_right_1.parent = ob_armature
ob_3puf_fin_back_right_1.matrix_parent_inverse = Matrix(((1.0, 2.22e-16, -2.22e-16, -9.842e-14), (2.22e-16, 7.55e-08, 1.0, -1.466), (2.22e-16, -1.0, 5.96e-08, 0.7963), (0.0, 0.0, 0.0, 1.0)))
ob_3puf_fin_back_right_1.location = (-0.8685, 0.8687, 1.472)
ob_3puf_fin_back_right_1.rotation_euler = (1.571, -2.22e-16, -0.7854)
ob_3puf_fin_back_right_1.scale = (0.1, 0.8, 1.0)
ob_3puf_fin_back_right_1.lineart.crease_threshold = 0.0
_vg = ob_3puf_fin_back_right_1.vertex_groups.new(name='body')
_vg.add([0, 1, 2, 3], 1.0, 'REPLACE')
_vg = ob_3puf_fin_back_right_1.vertex_groups.new(name='3.puf.hand.left')
_vg = ob_3puf_fin_back_right_1.vertex_groups.new(name='3.puf.hand.right')
_vg = ob_3puf_fin_back_right_1.vertex_groups.new(name='2.puf.hand.right')
_vg = ob_3puf_fin_back_right_1.vertex_groups.new(name='2.puf.hand.left')
_vg = ob_3puf_fin_back_right_1.vertex_groups.new(name='1.puf.hand.left')
_vg = ob_3puf_fin_back_right_1.vertex_groups.new(name='1.puf.hand.right')
_m = ob_3puf_fin_back_right_1.modifiers.new('Armature', 'ARMATURE')
_m.object = ob_armature
ob_3puf_fin_back_left_1.parent = ob_armature
ob_3puf_fin_back_left_1.matrix_parent_inverse = Matrix(((1.0, 2.22e-16, -2.22e-16, -9.842e-14), (2.22e-16, 7.55e-08, 1.0, -1.466), (2.22e-16, -1.0, 5.96e-08, 0.7963), (0.0, 0.0, 0.0, 1.0)))
ob_3puf_fin_back_left_1.location = (0.8685, 0.8687, 1.472)
ob_3puf_fin_back_left_1.rotation_euler = (1.571, -2.22e-16, 0.7854)
ob_3puf_fin_back_left_1.scale = (0.1, 0.8, 1.0)
ob_3puf_fin_back_left_1.lineart.crease_threshold = 0.0
_vg = ob_3puf_fin_back_left_1.vertex_groups.new(name='body')
_vg.add([0, 1, 2, 3], 1.0, 'REPLACE')
_vg = ob_3puf_fin_back_left_1.vertex_groups.new(name='3.puf.hand.left')
_vg = ob_3puf_fin_back_left_1.vertex_groups.new(name='3.puf.hand.right')
_vg = ob_3puf_fin_back_left_1.vertex_groups.new(name='2.puf.hand.right')
_vg = ob_3puf_fin_back_left_1.vertex_groups.new(name='2.puf.hand.left')
_vg = ob_3puf_fin_back_left_1.vertex_groups.new(name='1.puf.hand.left')
_vg = ob_3puf_fin_back_left_1.vertex_groups.new(name='1.puf.hand.right')
_m = ob_3puf_fin_back_left_1.modifiers.new('Armature', 'ARMATURE')
_m.object = ob_armature
ob_3puf_fin_front_right_1.parent = ob_armature
ob_3puf_fin_front_right_1.matrix_parent_inverse = Matrix(((1.0, 2.22e-16, -2.22e-16, -9.842e-14), (2.22e-16, 7.55e-08, 1.0, -1.466), (2.22e-16, -1.0, 5.96e-08, 0.7963), (0.0, 0.0, 0.0, 1.0)))
ob_3puf_fin_front_right_1.location = (-0.8685, -0.8687, 1.472)
ob_3puf_fin_front_right_1.rotation_euler = (1.571, -2.22e-16, 0.7854)
ob_3puf_fin_front_right_1.scale = (0.1, 0.8, 1.0)
ob_3puf_fin_front_right_1.lineart.crease_threshold = 0.0
_vg = ob_3puf_fin_front_right_1.vertex_groups.new(name='body')
_vg.add([0, 1, 2, 3], 1.0, 'REPLACE')
_vg = ob_3puf_fin_front_right_1.vertex_groups.new(name='3.puf.hand.left')
_vg = ob_3puf_fin_front_right_1.vertex_groups.new(name='3.puf.hand.right')
_vg = ob_3puf_fin_front_right_1.vertex_groups.new(name='2.puf.hand.right')
_vg = ob_3puf_fin_front_right_1.vertex_groups.new(name='2.puf.hand.left')
_vg = ob_3puf_fin_front_right_1.vertex_groups.new(name='1.puf.hand.left')
_vg = ob_3puf_fin_front_right_1.vertex_groups.new(name='1.puf.hand.right')
_m = ob_3puf_fin_front_right_1.modifiers.new('Armature', 'ARMATURE')
_m.object = ob_armature
ob_3puf_fin_front_left_1.parent = ob_armature
ob_3puf_fin_front_left_1.matrix_parent_inverse = Matrix(((1.0, 2.22e-16, -2.22e-16, -9.842e-14), (2.22e-16, 7.55e-08, 1.0, -1.466), (2.22e-16, -1.0, 5.96e-08, 0.7963), (0.0, 0.0, 0.0, 1.0)))
ob_3puf_fin_front_left_1.location = (0.8685, -0.8687, 1.472)
ob_3puf_fin_front_left_1.rotation_euler = (1.571, -2.22e-16, -0.7854)
ob_3puf_fin_front_left_1.scale = (0.1, 0.8, 1.0)
ob_3puf_fin_front_left_1.lineart.crease_threshold = 0.0
_vg = ob_3puf_fin_front_left_1.vertex_groups.new(name='body')
_vg.add([0, 1, 2, 3], 1.0, 'REPLACE')
_vg = ob_3puf_fin_front_left_1.vertex_groups.new(name='3.puf.hand.left')
_vg = ob_3puf_fin_front_left_1.vertex_groups.new(name='3.puf.hand.right')
_vg = ob_3puf_fin_front_left_1.vertex_groups.new(name='2.puf.hand.right')
_vg = ob_3puf_fin_front_left_1.vertex_groups.new(name='2.puf.hand.left')
_vg = ob_3puf_fin_front_left_1.vertex_groups.new(name='1.puf.hand.left')
_vg = ob_3puf_fin_front_left_1.vertex_groups.new(name='1.puf.hand.right')
_m = ob_3puf_fin_front_left_1.modifiers.new('Armature', 'ARMATURE')
_m.object = ob_armature
ob_3puf_fin_lover_middle_1.parent = ob_armature
ob_3puf_fin_lover_middle_1.matrix_parent_inverse = Matrix(((1.0, 2.22e-16, -2.22e-16, -9.842e-14), (2.22e-16, 7.55e-08, 1.0, -1.466), (2.22e-16, -1.0, 5.96e-08, 0.7963), (0.0, 0.0, 0.0, 1.0)))
ob_3puf_fin_lover_middle_1.location = (5.243e-16, 0.0, 0.5747)
ob_3puf_fin_lover_middle_1.rotation_euler = (1.571, -0.0, 0.0)
ob_3puf_fin_lover_middle_1.scale = (0.8, 0.1, 1.0)
ob_3puf_fin_lover_middle_1.lineart.crease_threshold = 0.0
_vg = ob_3puf_fin_lover_middle_1.vertex_groups.new(name='body')
_vg.add([0, 1, 2, 3], 1.0, 'REPLACE')
_vg = ob_3puf_fin_lover_middle_1.vertex_groups.new(name='3.puf.hand.left')
_vg = ob_3puf_fin_lover_middle_1.vertex_groups.new(name='3.puf.hand.right')
_vg = ob_3puf_fin_lover_middle_1.vertex_groups.new(name='2.puf.hand.right')
_vg = ob_3puf_fin_lover_middle_1.vertex_groups.new(name='2.puf.hand.left')
_vg = ob_3puf_fin_lover_middle_1.vertex_groups.new(name='1.puf.hand.left')
_vg = ob_3puf_fin_lover_middle_1.vertex_groups.new(name='1.puf.hand.right')
_m = ob_3puf_fin_lover_middle_1.modifiers.new('Armature', 'ARMATURE')
_m.object = ob_armature
ob_3puf_fin_upper_middle_1.parent = ob_armature
ob_3puf_fin_upper_middle_1.matrix_parent_inverse = Matrix(((1.0, 2.22e-16, -2.22e-16, -9.842e-14), (2.22e-16, 7.55e-08, 1.0, -1.466), (2.22e-16, -1.0, 5.96e-08, 0.7963), (0.0, 0.0, 0.0, 1.0)))
ob_3puf_fin_upper_middle_1.location = (5.243e-16, 0.0, 2.369)
ob_3puf_fin_upper_middle_1.rotation_euler = (1.571, -0.0, 0.0)
ob_3puf_fin_upper_middle_1.scale = (0.8, 0.1, 1.0)
ob_3puf_fin_upper_middle_1.lineart.crease_threshold = 0.0
_vg = ob_3puf_fin_upper_middle_1.vertex_groups.new(name='body')
_vg.add([0, 1, 2, 3], 1.0, 'REPLACE')
_vg = ob_3puf_fin_upper_middle_1.vertex_groups.new(name='3.puf.hand.left')
_vg = ob_3puf_fin_upper_middle_1.vertex_groups.new(name='3.puf.hand.right')
_vg = ob_3puf_fin_upper_middle_1.vertex_groups.new(name='2.puf.hand.right')
_vg = ob_3puf_fin_upper_middle_1.vertex_groups.new(name='2.puf.hand.left')
_vg = ob_3puf_fin_upper_middle_1.vertex_groups.new(name='1.puf.hand.left')
_vg = ob_3puf_fin_upper_middle_1.vertex_groups.new(name='1.puf.hand.right')
_m = ob_3puf_fin_upper_middle_1.modifiers.new('Armature', 'ARMATURE')
_m.object = ob_armature
ob_3puf_fin_lover_back_1.parent = ob_armature
ob_3puf_fin_lover_back_1.matrix_parent_inverse = Matrix(((1.0, 2.22e-16, -2.22e-16, -9.842e-14), (2.22e-16, 7.55e-08, 1.0, -1.466), (2.22e-16, -1.0, 5.96e-08, 0.7963), (0.0, 0.0, 0.0, 1.0)))
ob_3puf_fin_lover_back_1.location = (5.056e-16, 0.8707, 0.6029)
ob_3puf_fin_lover_back_1.rotation_euler = (-0.7854, -0.0, 0.0)
ob_3puf_fin_lover_back_1.scale = (0.8, 0.1, 1.0)
ob_3puf_fin_lover_back_1.lineart.crease_threshold = 0.0
_vg = ob_3puf_fin_lover_back_1.vertex_groups.new(name='body')
_vg.add([0, 1, 2, 3], 1.0, 'REPLACE')
_vg = ob_3puf_fin_lover_back_1.vertex_groups.new(name='3.puf.hand.left')
_vg = ob_3puf_fin_lover_back_1.vertex_groups.new(name='3.puf.hand.right')
_vg = ob_3puf_fin_lover_back_1.vertex_groups.new(name='2.puf.hand.right')
_vg = ob_3puf_fin_lover_back_1.vertex_groups.new(name='2.puf.hand.left')
_vg = ob_3puf_fin_lover_back_1.vertex_groups.new(name='1.puf.hand.left')
_vg = ob_3puf_fin_lover_back_1.vertex_groups.new(name='1.puf.hand.right')
_m = ob_3puf_fin_lover_back_1.modifiers.new('Armature', 'ARMATURE')
_m.object = ob_armature
ob_3puf_fin_lover_front_1.parent = ob_armature
ob_3puf_fin_lover_front_1.matrix_parent_inverse = Matrix(((1.0, 2.22e-16, -2.22e-16, -9.842e-14), (2.22e-16, 7.55e-08, 1.0, -1.466), (2.22e-16, -1.0, 5.96e-08, 0.7963), (0.0, 0.0, 0.0, 1.0)))
ob_3puf_fin_lover_front_1.location = (5.056e-16, -0.8707, 0.6029)
ob_3puf_fin_lover_front_1.rotation_euler = (0.7854, -0.0, 0.0)
ob_3puf_fin_lover_front_1.scale = (0.8, 0.1, 1.0)
ob_3puf_fin_lover_front_1.lineart.crease_threshold = 0.0
_vg = ob_3puf_fin_lover_front_1.vertex_groups.new(name='body')
_vg.add([0, 1, 2, 3], 1.0, 'REPLACE')
_vg = ob_3puf_fin_lover_front_1.vertex_groups.new(name='3.puf.hand.left')
_vg = ob_3puf_fin_lover_front_1.vertex_groups.new(name='3.puf.hand.right')
_vg = ob_3puf_fin_lover_front_1.vertex_groups.new(name='2.puf.hand.right')
_vg = ob_3puf_fin_lover_front_1.vertex_groups.new(name='2.puf.hand.left')
_vg = ob_3puf_fin_lover_front_1.vertex_groups.new(name='1.puf.hand.left')
_vg = ob_3puf_fin_lover_front_1.vertex_groups.new(name='1.puf.hand.right')
_m = ob_3puf_fin_lover_front_1.modifiers.new('Armature', 'ARMATURE')
_m.object = ob_armature
ob_3puf_fin_upper_front_1.parent = ob_armature
ob_3puf_fin_upper_front_1.matrix_parent_inverse = Matrix(((1.0, 2.22e-16, -2.22e-16, -9.842e-14), (2.22e-16, 7.55e-08, 1.0, -1.466), (2.22e-16, -1.0, 5.96e-08, 0.7963), (0.0, 0.0, 0.0, 1.0)))
ob_3puf_fin_upper_front_1.location = (5.243e-16, -0.8707, 2.344)
ob_3puf_fin_upper_front_1.rotation_euler = (-0.7854, -0.0, 0.0)
ob_3puf_fin_upper_front_1.scale = (0.8, 0.1, 1.0)
ob_3puf_fin_upper_front_1.lineart.crease_threshold = 0.0
_vg = ob_3puf_fin_upper_front_1.vertex_groups.new(name='body')
_vg.add([0, 1, 2, 3], 1.0, 'REPLACE')
_vg = ob_3puf_fin_upper_front_1.vertex_groups.new(name='3.puf.hand.left')
_vg = ob_3puf_fin_upper_front_1.vertex_groups.new(name='3.puf.hand.right')
_vg = ob_3puf_fin_upper_front_1.vertex_groups.new(name='2.puf.hand.right')
_vg = ob_3puf_fin_upper_front_1.vertex_groups.new(name='2.puf.hand.left')
_vg = ob_3puf_fin_upper_front_1.vertex_groups.new(name='1.puf.hand.left')
_vg = ob_3puf_fin_upper_front_1.vertex_groups.new(name='1.puf.hand.right')
_m = ob_3puf_fin_upper_front_1.modifiers.new('Armature', 'ARMATURE')
_m.object = ob_armature
ob_3puf_fin_upper_back_1.parent = ob_armature
ob_3puf_fin_upper_back_1.matrix_parent_inverse = Matrix(((1.0, 2.22e-16, -2.22e-16, -9.842e-14), (2.22e-16, 7.55e-08, 1.0, -1.466), (2.22e-16, -1.0, 5.96e-08, 0.7963), (0.0, 0.0, 0.0, 1.0)))
ob_3puf_fin_upper_back_1.location = (5.243e-16, 0.8707, 2.344)
ob_3puf_fin_upper_back_1.rotation_euler = (0.7854, -0.0, 0.0)
ob_3puf_fin_upper_back_1.scale = (0.8, 0.1, 1.0)
ob_3puf_fin_upper_back_1.lineart.crease_threshold = 0.0
_vg = ob_3puf_fin_upper_back_1.vertex_groups.new(name='body')
_vg.add([0, 1, 2, 3], 1.0, 'REPLACE')
_vg = ob_3puf_fin_upper_back_1.vertex_groups.new(name='3.puf.hand.left')
_vg = ob_3puf_fin_upper_back_1.vertex_groups.new(name='3.puf.hand.right')
_vg = ob_3puf_fin_upper_back_1.vertex_groups.new(name='2.puf.hand.right')
_vg = ob_3puf_fin_upper_back_1.vertex_groups.new(name='2.puf.hand.left')
_vg = ob_3puf_fin_upper_back_1.vertex_groups.new(name='1.puf.hand.left')
_vg = ob_3puf_fin_upper_back_1.vertex_groups.new(name='1.puf.hand.right')
_m = ob_3puf_fin_upper_back_1.modifiers.new('Armature', 'ARMATURE')
_m.object = ob_armature
ob_3puf_hand_right_1.parent = ob_armature
ob_3puf_hand_right_1.matrix_parent_inverse = Matrix(((1.0, 2.22e-16, -2.22e-16, -9.842e-14), (2.22e-16, 7.55e-08, 1.0, -1.466), (2.22e-16, -1.0, 5.96e-08, 0.7963), (0.0, 0.0, 0.0, 1.0)))
ob_3puf_hand_right_1.location = (-0.9996, -0.4003, 2.074)
ob_3puf_hand_right_1.scale = (0.2, 0.2, 1.0)
ob_3puf_hand_right_1.lineart.crease_threshold = 0.0
_vg = ob_3puf_hand_right_1.vertex_groups.new(name='body')
_vg = ob_3puf_hand_right_1.vertex_groups.new(name='3.puf.hand.left')
_vg = ob_3puf_hand_right_1.vertex_groups.new(name='3.puf.hand.right')
_vg.add([0, 1, 2, 3], 1.0, 'REPLACE')
_vg = ob_3puf_hand_right_1.vertex_groups.new(name='2.puf.hand.right')
_vg = ob_3puf_hand_right_1.vertex_groups.new(name='2.puf.hand.left')
_vg = ob_3puf_hand_right_1.vertex_groups.new(name='1.puf.hand.left')
_vg = ob_3puf_hand_right_1.vertex_groups.new(name='1.puf.hand.right')
_m = ob_3puf_hand_right_1.modifiers.new('Armature', 'ARMATURE')
_m.object = ob_armature
ob_3puf_hand_left_1.parent = ob_armature
ob_3puf_hand_left_1.matrix_parent_inverse = Matrix(((1.0, 2.22e-16, -2.22e-16, -9.842e-14), (2.22e-16, 7.55e-08, 1.0, -1.466), (2.22e-16, -1.0, 5.96e-08, 0.7963), (0.0, 0.0, 0.0, 1.0)))
ob_3puf_hand_left_1.location = (0.9996, -0.4003, 2.074)
ob_3puf_hand_left_1.scale = (0.2, 0.2, 1.0)
ob_3puf_hand_left_1.lineart.crease_threshold = 0.0
_vg = ob_3puf_hand_left_1.vertex_groups.new(name='body')
_vg = ob_3puf_hand_left_1.vertex_groups.new(name='3.puf.hand.left')
_vg.add([0, 1, 2, 3], 1.0, 'REPLACE')
_vg = ob_3puf_hand_left_1.vertex_groups.new(name='3.puf.hand.right')
_vg = ob_3puf_hand_left_1.vertex_groups.new(name='2.puf.hand.right')
_vg = ob_3puf_hand_left_1.vertex_groups.new(name='2.puf.hand.left')
_vg = ob_3puf_hand_left_1.vertex_groups.new(name='1.puf.hand.left')
_vg = ob_3puf_hand_left_1.vertex_groups.new(name='1.puf.hand.right')
_m = ob_3puf_hand_left_1.modifiers.new('Armature', 'ARMATURE')
_m.object = ob_armature
ob_1puf_body.parent = ob_armature
ob_1puf_body.matrix_parent_inverse = Matrix(((1.0, 2.22e-16, -2.22e-16, -9.842e-14), (2.22e-16, 7.55e-08, 1.0, -1.466), (2.22e-16, -1.0, 5.96e-08, 0.7963), (0.0, 0.0, 0.0, 1.0)))
ob_1puf_body.location = (0.0, 0.0, 1.374)
ob_1puf_body.scale = (0.3, 0.3, 0.2)
ob_1puf_body.lineart.crease_threshold = 0.0
_vg = ob_1puf_body.vertex_groups.new(name='body')
_vg.add([0, 1, 2, 3, 4, 5, 6, 7], 1.0, 'REPLACE')
_vg = ob_1puf_body.vertex_groups.new(name='3.puf.hand.left')
_vg = ob_1puf_body.vertex_groups.new(name='3.puf.hand.right')
_vg = ob_1puf_body.vertex_groups.new(name='2.puf.hand.right')
_vg = ob_1puf_body.vertex_groups.new(name='2.puf.hand.left')
_vg = ob_1puf_body.vertex_groups.new(name='1.puf.hand.left')
_vg = ob_1puf_body.vertex_groups.new(name='1.puf.hand.right')
_m = ob_1puf_body.modifiers.new('Armature', 'ARMATURE')
_m.object = ob_armature
ob_2puf_body.parent = ob_armature
ob_2puf_body.matrix_parent_inverse = Matrix(((1.0, 2.22e-16, -2.22e-16, -9.842e-14), (2.22e-16, 7.55e-08, 1.0, -1.466), (2.22e-16, -1.0, 5.96e-08, 0.7963), (0.0, 0.0, 0.0, 1.0)))
ob_2puf_body.location = (0.0, 0.0, 1.474)
ob_2puf_body.scale = (0.5, 0.5, 0.5)
ob_2puf_body.lineart.crease_threshold = 0.0
_vg = ob_2puf_body.vertex_groups.new(name='body')
_vg.add([0, 1, 2, 3, 4, 5, 6, 7], 1.0, 'REPLACE')
_vg = ob_2puf_body.vertex_groups.new(name='3.puf.hand.left')
_vg = ob_2puf_body.vertex_groups.new(name='3.puf.hand.right')
_vg = ob_2puf_body.vertex_groups.new(name='2.puf.hand.right')
_vg = ob_2puf_body.vertex_groups.new(name='2.puf.hand.left')
_vg = ob_2puf_body.vertex_groups.new(name='1.puf.hand.left')
_vg = ob_2puf_body.vertex_groups.new(name='1.puf.hand.right')
_m = ob_2puf_body.modifiers.new('Armature', 'ARMATURE')
_m.object = ob_armature
ob_3puf_body.parent = ob_armature
ob_3puf_body.matrix_parent_inverse = Matrix(((1.0, 2.22e-16, -2.22e-16, -9.842e-14), (2.22e-16, 7.55e-08, 1.0, -1.466), (2.22e-16, -1.0, 5.96e-08, 0.7963), (0.0, 0.0, 0.0, 1.0)))
ob_3puf_body.location = (0.0, 0.0, 1.474)
ob_3puf_body.scale = (0.8, 0.8, 0.8)
ob_3puf_body.lineart.crease_threshold = 0.0
_vg = ob_3puf_body.vertex_groups.new(name='body')
_vg.add([0, 1, 2, 3, 4, 5, 6, 7], 1.0, 'REPLACE')
_vg = ob_3puf_body.vertex_groups.new(name='3.puf.hand.left')
_vg = ob_3puf_body.vertex_groups.new(name='3.puf.hand.right')
_vg = ob_3puf_body.vertex_groups.new(name='2.puf.hand.right')
_vg = ob_3puf_body.vertex_groups.new(name='2.puf.hand.left')
_vg = ob_3puf_body.vertex_groups.new(name='1.puf.hand.left')
_vg = ob_3puf_body.vertex_groups.new(name='1.puf.hand.right')
_m = ob_3puf_body.modifiers.new('Armature', 'ARMATURE')
_m.object = ob_armature

# ---- collection membership
col_collection_1.objects.link(ob_armature)
col_collection_1.objects.link(ob_1puf_hand_right_2)
col_collection_1.objects.link(ob_1puf_hand_left_2)
col_collection_1.objects.link(ob_1puf_tail_2)
col_collection_1.objects.link(ob_2puf_fin_back_left_2)
col_collection_1.objects.link(ob_2puf_fin_back_right_2)
col_collection_1.objects.link(ob_2puf_fin_front_left_2)
col_collection_1.objects.link(ob_2puf_fin_front_right_2)
col_collection_1.objects.link(ob_2puf_fin_lover_back_2)
col_collection_1.objects.link(ob_2puf_fin_lover_front_2)
col_collection_1.objects.link(ob_2puf_fin_upper_back_2)
col_collection_1.objects.link(ob_2puf_fin_upper_front_2)
col_collection_1.objects.link(ob_2puf_hand_left_2)
col_collection_1.objects.link(ob_2puf_hand_right_2)
col_collection_1.objects.link(ob_3puf_hand_right_2)
col_collection_1.objects.link(ob_3puf_hand_left_2)
col_collection_1.objects.link(ob_3puf_fin_upper_middle_2)
col_collection_1.objects.link(ob_3puf_fin_upper_front_2)
col_collection_1.objects.link(ob_3puf_fin_upper_back_2)
col_collection_1.objects.link(ob_3puf_fin_lover_middle_2)
col_collection_1.objects.link(ob_3puf_fin_lover_front_2)
col_collection_1.objects.link(ob_3puf_fin_lover_back_2)
col_collection_1.objects.link(ob_3puf_fin_front_right_2)
col_collection_1.objects.link(ob_3puf_fin_front_left_2)
col_collection_1.objects.link(ob_3puf_fin_back_right_2)
col_collection_1.objects.link(ob_3puf_fin_back_left_2)
col_collection_1.objects.link(ob_2puf_fin_upper_back_1)
col_collection_1.objects.link(ob_2puf_fin_upper_front_1)
col_collection_1.objects.link(ob_2puf_fin_lover_front_1)
col_collection_1.objects.link(ob_2puf_fin_lover_back_1)
col_collection_1.objects.link(ob_2puf_fin_front_left_1)
col_collection_1.objects.link(ob_2puf_fin_front_right_1)
col_collection_1.objects.link(ob_2puf_fin_back_left_1)
col_collection_1.objects.link(ob_2puf_fin_back_right_1)
col_collection_1.objects.link(ob_2puf_hand_right_1)
col_collection_1.objects.link(ob_2puf_hand_left_1)
col_collection_1.objects.link(ob_1puf_hand_right_1)
col_collection_1.objects.link(ob_1puf_hand_left_1)
col_collection_1.objects.link(ob_1puf_tail_1)
col_collection_1.objects.link(ob_1puf_eye_left)
col_collection_1.objects.link(ob_1puf_eye_right)
col_collection_1.objects.link(ob_3puf_fin_back_right_1)
col_collection_1.objects.link(ob_3puf_fin_back_left_1)
col_collection_1.objects.link(ob_3puf_fin_front_right_1)
col_collection_1.objects.link(ob_3puf_fin_front_left_1)
col_collection_1.objects.link(ob_3puf_fin_lover_middle_1)
col_collection_1.objects.link(ob_3puf_fin_upper_middle_1)
col_collection_1.objects.link(ob_3puf_fin_lover_back_1)
col_collection_1.objects.link(ob_3puf_fin_lover_front_1)
col_collection_1.objects.link(ob_3puf_fin_upper_front_1)
col_collection_1.objects.link(ob_3puf_fin_upper_back_1)
col_collection_1.objects.link(ob_3puf_hand_right_1)
col_collection_1.objects.link(ob_3puf_hand_left_1)
col_collection_1.objects.link(ob_1puf_body)
col_collection_1.objects.link(ob_2puf_body)
col_collection_1.objects.link(ob_3puf_body)

# ---- scene / render settings (as saved in the file)
scene.frame_start = 0; scene.frame_end = 20; scene.frame_set(0)
scene.render.engine = 'BLENDER_EEVEE_NEXT'
scene.render.resolution_x = 1500
scene.render.resolution_y = 1500
scene.render.dither_intensity = 0.0
scene.render.film_transparent = True
scene.cycles.use_denoising = False
scene.cycles.samples = 10
scene.cycles.sampling_pattern = 'TABULATED_SOBOL'
scene.cycles.light_sampling_threshold = 0.0
scene.cycles.use_adaptive_sampling = False
scene.cycles.use_light_tree = False
scene.cycles.blur_glossy = 0.0
scene.cycles.pixel_filter_type = 'GAUSSIAN'
scene.cycles.sample_clamp_indirect = 0.0
scene.view_settings.view_transform = 'Standard'
bpy.context.view_layer.update()

# ---- added for rendering (the .blend has no active camera and no usable light): camera, sun
cam_auto = bpy.data.cameras.new('AutoCamera')
cam_auto.lens = 50.0
cam_auto.sensor_width = 36.0
cam_auto.clip_end = 1000.0
ob_auto_camera = bpy.data.objects.new('AutoCamera', cam_auto)
scene.collection.objects.link(ob_auto_camera)
ob_auto_camera.location = (3.37155, -4.04586, 4.16919)
ob_auto_camera.rotation_euler = (1.09748, -7.21219e-08, 0.694738)
scene.camera = ob_auto_camera
light_auto_sun = bpy.data.lights.new('AutoSun', 'SUN')
light_auto_sun.energy = 3.0
light_auto_sun.angle = 0.0523599
ob_auto_sun = bpy.data.objects.new('AutoSun', light_auto_sun)
scene.collection.objects.link(ob_auto_sun)
ob_auto_sun.rotation_euler = (0.872665, 0.174533, 0.523599)
bpy.context.view_layer.update()

